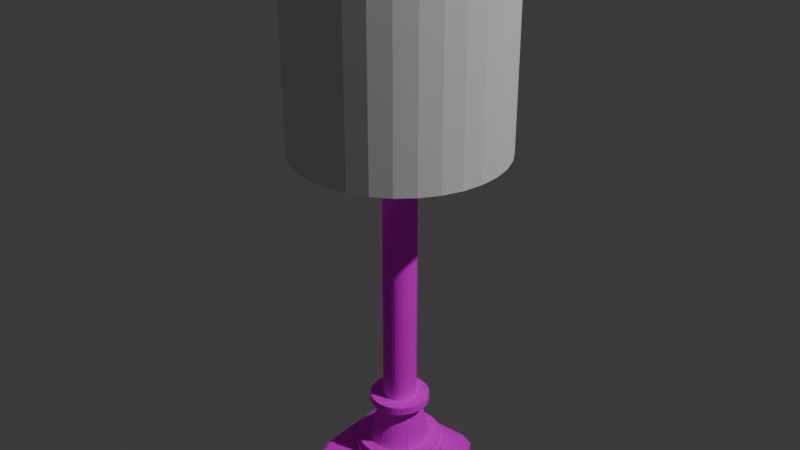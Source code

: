 # Source: Lamp_Nightstand.blend  (saved by Blender 4.0.36; exported with 4.5.12 LTS)
import bpy
from mathutils import Matrix  # noqa: F401  (used for matrix-valued properties, if any)

bpy.ops.wm.read_factory_settings(use_empty=True)
scene = bpy.context.scene
scene.name = 'Scene'

# ---- collections
col_collection = bpy.data.collections.new('Collection'); scene.collection.children.link(col_collection)

# ---- materials (node trees are filled in below, after node groups)
mat_material_001 = bpy.data.materials.new('Material.001')
mat_material_001.alpha_threshold = 0.0
mat_material_001.use_transparent_shadow = False
mat_material_001.diffuse_color = (0.04519, 0.04519, 0.04519, 1.0)
mat_material_001.roughness = 0.5
mat_material_001.line_color = (0.0, 0.0, 0.0, 1.0)

# ---- material node trees
mat_material_001.use_nodes = True; mat_material_001.node_tree.nodes.clear()
_N = mat_material_001.node_tree.nodes; _L = mat_material_001.node_tree.links
n0 = _N.new('ShaderNodeOutputMaterial'); n0.name = 'Material Output'; n0.location = (300, 300)
n1 = _N.new('ShaderNodeBsdfPrincipled'); n1.name = 'Principled BSDF'; n1.location = (10, 300)
n1.inputs[1].default_value = 1.0
n1.inputs[2].default_value = 1.0
n1.inputs[3].default_value = 1.45
n2 = _N.new('ShaderNodeTexImage'); n2.name = 'Image Texture'; n2.location = (-280, 275)
_L.new(n1.outputs[0], n0.inputs[0])
_L.new(n2.outputs[0], n1.inputs[0])
n0.is_active_output = True

# ---- world
world_world = bpy.data.worlds.new('World'); scene.world = world_world
world_world.use_nodes = True; world_world.node_tree.nodes.clear()
_N = world_world.node_tree.nodes; _L = world_world.node_tree.links
n0 = _N.new('ShaderNodeOutputWorld'); n0.name = 'World Output'; n0.location = (300, 300)
n1 = _N.new('ShaderNodeBackground'); n1.name = 'Background'; n1.location = (10, 300)
n1.inputs[0].default_value = (0.05088, 0.05088, 0.05088, 1.0)
_L.new(n1.outputs[0], n0.inputs[0])
n0.is_active_output = True
world_world.color = (0.05088, 0.05088, 0.05088)
world_world.use_sun_shadow = False
world_world.sun_shadow_jitter_overblur = 0.0

# ---- lights
light_light = bpy.data.lights.new('Light', 'POINT')
light_light.transmission_factor = 0.0
light_light.use_soft_falloff = False
light_light.energy = 1000.0
light_light.shadow_soft_size = 0.1
light_light.shadow_maximum_resolution = 0.006
light_light.use_absolute_resolution = True

# ---- meshes
me_cylinder_073 = bpy.data.meshes.new('Cylinder.073')
me_cylinder_073.from_pydata([(0.2269, -0.2827, -0.1688), (0.2269, 0.2827, -0.1688), (0.2554, -0.2827, -0.1213), (0.2554, 0.2827, -0.1213), (0.2742, -0.2827, -0.0691), (0.2742, 0.2827, -0.0691), (0.2824, -0.2827, -0.01429), (0.2824, 0.2827, -0.01429), (0.2797, -0.2827, 0.04108), (0.2797, 0.2827, 0.04108), (0.2664, -0.2827, 0.09486), (0.2664, 0.2827, 0.09486), (0.2427, -0.2827, 0.145), (0.2427, 0.2827, 0.145), (0.2098, -0.2827, 0.1896), (0.2098, 0.2827, 0.1896), (0.1688, -0.2827, 0.2269), (0.1688, 0.2827, 0.2269), (0.1213, -0.2827, 0.2554), (0.1213, 0.2827, 0.2554), (0.06911, -0.2827, 0.2742), (0.06911, 0.2827, 0.2742), (0.01429, -0.2827, 0.2824), (0.01429, 0.2827, 0.2824), (-0.04107, -0.2827, 0.2797), (-0.04107, 0.2827, 0.2797), (-0.09486, -0.2827, 0.2664), (-0.09486, 0.2827, 0.2664), (-0.145, -0.2827, 0.2427), (-0.145, 0.2827, 0.2427), (-0.1896, -0.2827, 0.2098), (-0.1896, 0.2827, 0.2098), (-0.2268, -0.2827, 0.1688), (-0.2268, 0.2827, 0.1688), (-0.2554, -0.2827, 0.1213), (-0.2554, 0.2827, 0.1213), (-0.2742, -0.2827, 0.0691), (-0.2742, 0.2827, 0.0691), (-0.2824, -0.2827, 0.01429), (-0.2824, 0.2827, 0.01429), (-0.2797, -0.2827, -0.04107), (-0.2797, 0.2827, -0.04107), (-0.2663, -0.2827, -0.09486), (-0.2663, 0.2827, -0.09486), (-0.2427, -0.2827, -0.145), (-0.2427, 0.2827, -0.145), (-0.2098, -0.2827, -0.1896), (-0.2098, 0.2827, -0.1896), (-0.1688, -0.2827, -0.2268), (-0.1688, 0.2827, -0.2268), (-0.1213, -0.2827, -0.2554), (-0.1213, 0.2827, -0.2554), (-0.0691, -0.2827, -0.2742), (-0.0691, 0.2827, -0.2742), (-0.01428, -0.2827, -0.2824), (-0.01428, 0.2827, -0.2824), (0.04108, -0.2827, -0.2797), (0.04108, 0.2827, -0.2797), (0.09486, -0.2827, -0.2663), (0.09486, 0.2827, -0.2663), (0.145, -0.2827, -0.2427), (0.145, 0.2827, -0.2427), (0.1896, -0.2827, -0.2098), (0.1896, 0.2827, -0.2098), (0.2108, 0.2827, -0.1568), (0.03817, 0.2827, -0.2599), (-0.1568, 0.2827, -0.2108), (-0.2599, 0.2827, -0.03816), (-0.2108, 0.2827, 0.1568), (-0.03816, 0.2827, 0.2599), (0.1568, 0.2827, 0.2108), (0.2599, 0.2827, 0.03817), (-0.01327, 0.2827, -0.2624), (0.08814, 0.2827, -0.2475), (0.1761, 0.2827, -0.1949), (0.1347, 0.2827, -0.2255), (0.2373, 0.2827, -0.1127), (-0.1127, 0.2827, -0.2373), (-0.1949, 0.2827, -0.1761), (-0.2475, 0.2827, -0.08813), (-0.2624, 0.2827, 0.01328), (-0.2255, 0.2827, -0.1347), (-0.2373, 0.2827, 0.1127), (-0.1761, 0.2827, 0.1949), (-0.08813, 0.2827, 0.2475), (0.01328, 0.2827, 0.2624), (-0.1347, 0.2827, 0.2255), (0.2624, 0.2827, -0.01327), (0.2475, 0.2827, 0.08814), (0.1127, 0.2827, 0.2373), (0.1949, 0.2827, 0.1761), (0.2255, 0.2827, 0.1347), (-0.0642, 0.2827, -0.2547), (0.2547, 0.2827, -0.0642), (-0.2547, 0.2827, 0.0642), (0.06421, 0.2827, 0.2547), (0.2373, -0.2827, -0.1127), (0.2475, -0.2827, 0.08814), (0.1127, -0.2827, 0.2373), (-0.08813, -0.2827, 0.2475), (-0.2373, -0.2827, 0.1127), (-0.2475, -0.2827, -0.08813), (-0.1127, -0.2827, -0.2373), (0.08814, -0.2827, -0.2475), (0.2108, -0.2827, -0.1568), (0.2547, -0.2827, -0.0642), (0.2599, -0.2827, 0.03817), (0.2255, -0.2827, 0.1347), (0.2624, -0.2827, -0.01327), (-0.1347, -0.2827, 0.2255), (-0.03816, -0.2827, 0.2599), (0.06421, -0.2827, 0.2547), (0.01328, -0.2827, 0.2624), (0.1568, -0.2827, 0.2108), (-0.2255, -0.2827, -0.1347), (-0.2599, -0.2827, -0.03816), (-0.2547, -0.2827, 0.0642), (-0.2624, -0.2827, 0.01328), (-0.2108, -0.2827, 0.1568), (-0.1568, -0.2827, -0.2108), (-0.0642, -0.2827, -0.2547), (0.03817, -0.2827, -0.2599), (0.1347, -0.2827, -0.2255), (-0.01327, -0.2827, -0.2624), (0.1761, -0.2827, -0.1949), (0.1949, -0.2827, 0.1761), (-0.1949, -0.2827, -0.1761), (-0.1761, -0.2827, 0.1949)], [], [(0, 1, 3, 2), (2, 3, 5, 4), (4, 5, 7, 6), (6, 7, 9, 8), (8, 9, 11, 10), (10, 11, 13, 12), (12, 13, 15, 14), (14, 15, 17, 16), (16, 17, 19, 18), (18, 19, 21, 20), (20, 21, 23, 22), (22, 23, 25, 24), (24, 25, 27, 26), (26, 27, 29, 28), (28, 29, 31, 30), (30, 31, 33, 32), (32, 33, 35, 34), (34, 35, 37, 36), (36, 37, 39, 38), (38, 39, 41, 40), (40, 41, 43, 42), (42, 43, 45, 44), (44, 45, 47, 46), (46, 47, 49, 48), (48, 49, 51, 50), (50, 51, 53, 52), (52, 53, 55, 54), (54, 55, 57, 56), (56, 57, 59, 58), (58, 59, 61, 60), (64, 1, 63, 61, 59, 57, 55, 53, 51, 49, 66, 77, 92, 72, 65, 73, 75, 74), (66, 49, 47, 45, 43, 41, 39, 37, 35, 33, 31, 29, 27, 25, 23, 21, 19, 17, 15, 13, 11, 9, 7, 5, 3, 1, 64, 76, 93, 87, 71, 88, 91, 90, 70, 89, 95, 85, 69, 84, 86, 83, 68, 82, 94, 80, 67, 79, 81, 78), (60, 61, 63, 62), (62, 63, 1, 0), (18, 20, 22, 24, 26, 28, 30, 127, 109, 99, 110, 112, 111, 98), (127, 30, 32, 34, 36, 38, 40, 42, 44, 46, 48, 50, 52, 54, 56, 58, 60, 62, 0, 2, 4, 6, 8, 10, 12, 14, 16, 18, 98, 113, 125, 107, 97, 106, 108, 105, 96, 104, 124, 122, 103, 121, 123, 120, 102, 119, 126, 114, 101, 115, 117, 116, 100, 118), (96, 76, 64, 104), (105, 93, 76, 96), (108, 87, 93, 105), (106, 71, 87, 108), (88, 71, 106, 97), (91, 88, 97, 107), (90, 91, 107, 125), (70, 90, 125, 113), (89, 70, 113, 98), (95, 89, 98, 111), (85, 95, 111, 112), (69, 85, 112, 110), (84, 69, 110, 99), (86, 84, 99, 109), (83, 86, 109, 127), (68, 83, 127, 118), (82, 68, 118, 100), (94, 82, 100, 116), (80, 94, 116, 117), (67, 80, 117, 115), (101, 79, 67, 115), (114, 81, 79, 101), (126, 78, 81, 114), (119, 66, 78, 126), (102, 77, 66, 119), (120, 92, 77, 102), (123, 72, 92, 120), (121, 65, 72, 123), (103, 73, 65, 121), (122, 75, 73, 103), (124, 74, 75, 122), (104, 64, 74, 124)])
_uv = me_cylinder_073.uv_layers.new(name='UVMap')
_uv.uv.foreach_set('vector', [1.0, 0.5, 1.0, 1.0, 0.9688, 1.0, 0.9688, 0.5, 0.9688, 0.5, 0.9688, 1.0, 0.9375, 1.0, 0.9375, 0.5, 0.9375, 0.5, 0.9375, 1.0, 0.9062, 1.0, 0.9062, 0.5, 0.9062, 0.5, 0.9062, 1.0, 0.875, 1.0, 0.875, 0.5, 0.875, 0.5, 0.875, 1.0, 0.8438, 1.0, 0.8438, 0.5, 0.8438, 0.5, 0.8438, 1.0, 0.8125, 1.0, 0.8125, 0.5, 0.8125, 0.5, 0.8125, 1.0, 0.7812, 1.0, 0.7812, 0.5, 0.7812, 0.5, 0.7812, 1.0, 0.75, 1.0, 0.75, 0.5, 0.75, 0.5, 0.75, 1.0, 0.7188, 1.0, 0.7188, 0.5, 0.7188, 0.5, 0.7188, 1.0, 0.6875, 1.0, 0.6875, 0.5, 0.6875, 0.5, 0.6875, 1.0, 0.6562, 1.0, 0.6562, 0.5, 0.6562, 0.5, 0.6562, 1.0, 0.625, 1.0, 0.625, 0.5, 0.625, 0.5, 0.625, 1.0, 0.5938, 1.0, 0.5938, 0.5, 0.5938, 0.5, 0.5938, 1.0, 0.5625, 1.0, 0.5625, 0.5, 0.5625, 0.5, 0.5625, 1.0, 0.5312, 1.0, 0.5312, 0.5, 0.5312, 0.5, 0.5312, 1.0, 0.5, 1.0, 0.5, 0.5, 0.5, 0.5, 0.5, 1.0, 0.4688, 1.0, 0.4688, 0.5, 0.4688, 0.5, 0.4688, 1.0, 0.4375, 1.0, 0.4375, 0.5, 0.4375, 0.5, 0.4375, 1.0, 0.4062, 1.0, 0.4062, 0.5, 0.4062, 0.5, 0.4062, 1.0, 0.375, 1.0, 0.375, 0.5, 0.375, 0.5, 0.375, 1.0, 0.3438, 1.0, 0.3438, 0.5, 0.3438, 0.5, 0.3438, 1.0, 0.3125, 1.0, 0.3125, 0.5, 0.3125, 0.5, 0.3125, 1.0, 0.2812, 1.0, 0.2812, 0.5, 0.2812, 0.5, 0.2812, 1.0, 0.25, 1.0, 0.25, 0.5, 0.25, 0.5, 0.25, 1.0, 0.2188, 1.0, 0.2188, 0.5, 0.2188, 0.5, 0.2188, 1.0, 0.1875, 1.0, 0.1875, 0.5, 0.1875, 0.5, 0.1875, 1.0, 0.1562, 1.0, 0.1562, 0.5, 0.1562, 0.5, 0.1562, 1.0, 0.125, 1.0, 0.125, 0.5, 0.125, 0.5, 0.125, 1.0, 0.09375, 1.0, 0.09375, 0.5, 0.09375, 0.5, 0.09375, 1.0, 0.0625, 1.0, 0.0625, 0.5, 0.25, 0.473, 0.25, 0.49, 0.2032, 0.4854, 0.1582, 0.4717, 0.1167, 0.4496, 0.08029, 0.4197, 0.05045, 0.3833, 0.02827, 0.3418, 0.01461, 0.2968, 0.01, 0.25, 0.02701, 0.25, 0.0313, 0.2935, 0.04399, 0.3353, 0.06459, 0.3739, 0.09233, 0.4077, 0.1261, 0.4354, 0.1647, 0.456, 0.2065, 0.4687, 0.02701, 0.25, 0.01, 0.25, 0.01461, 0.2032, 0.02827, 0.1582, 0.05045, 0.1167, 0.08029, 0.08029, 0.1167, 0.05045, 0.1582, 0.02827, 0.2032, 0.01461, 0.25, 0.01, 0.2968, 0.01461, 0.3418, 0.02827, 0.3833, 0.05045, 0.4197, 0.08029, 0.4496, 0.1167, 0.4717, 0.1582, 0.4854, 0.2032, 0.49, 0.25, 0.4854, 0.2968, 0.4717, 0.3418, 0.4496, 0.3833, 0.4197, 0.4197, 0.3833, 0.4496, 0.3418, 0.4717, 0.2968, 0.4854, 0.25, 0.49, 0.25, 0.473, 0.2935, 0.4687, 0.3353, 0.456, 0.3739, 0.4354, 0.4077, 0.4077, 0.4354, 0.3739, 0.456, 0.3353, 0.4687, 0.2935, 0.473, 0.25, 0.4687, 0.2065, 0.456, 0.1647, 0.4354, 0.1261, 0.4077, 0.09233, 0.3739, 0.06459, 0.3353, 0.04399, 0.2935, 0.0313, 0.25, 0.02701, 0.2065, 0.0313, 0.1647, 0.04399, 0.1261, 0.06459, 0.09233, 0.09233, 0.06459, 0.1261, 0.04399, 0.1647, 0.0313, 0.2065, 0.0625, 0.5, 0.0625, 1.0, 0.03125, 1.0, 0.03125, 0.5, 0.03125, 0.5, 0.03125, 1.0, 0.0, 1.0, 0.0, 0.5, 0.9854, 0.2032, 0.9717, 0.1582, 0.9496, 0.1167, 0.9197, 0.08029, 0.8833, 0.05045, 0.8418, 0.02827, 0.7968, 0.01461, 0.7935, 0.0313, 0.8353, 0.04399, 0.8739, 0.06459, 0.9077, 0.09233, 0.9354, 0.1261, 0.956, 0.1647, 0.9687, 0.2065, 0.7935, 0.0313, 0.7968, 0.01461, 0.75, 0.01, 0.7032, 0.01461, 0.6582, 0.02827, 0.6167, 0.05045, 0.5803, 0.08029, 0.5504, 0.1167, 0.5283, 0.1582, 0.5146, 0.2032, 0.51, 0.25, 0.5146, 0.2968, 0.5283, 0.3418, 0.5504, 0.3833, 0.5803, 0.4197, 0.6167, 0.4496, 0.6582, 0.4717, 0.7032, 0.4854, 0.75, 0.49, 0.7968, 0.4854, 0.8418, 0.4717, 0.8833, 0.4496, 0.9197, 0.4197, 0.9496, 0.3833, 0.9717, 0.3418, 0.9854, 0.2968, 0.99, 0.25, 0.9854, 0.2032, 0.9687, 0.2065, 0.973, 0.25, 0.9687, 0.2935, 0.956, 0.3353, 0.9354, 0.3739, 0.9077, 0.4077, 0.8739, 0.4354, 0.8353, 0.456, 0.7935, 0.4687, 0.75, 0.473, 0.7065, 0.4687, 0.6647, 0.456, 0.6261, 0.4354, 0.5923, 0.4077, 0.5646, 0.3739, 0.544, 0.3353, 0.5313, 0.2935, 0.527, 0.25, 0.5313, 0.2065, 0.544, 0.1647, 0.5646, 0.1261, 0.5923, 0.09233, 0.6261, 0.06459, 0.6647, 0.04399, 0.7065, 0.0313, 0.75, 0.02701, 0.9688, 0.5886, 0.9688, 0.9114, 1.0, 0.9114, 1.0, 0.5886, 0.9375, 0.5886, 0.9375, 0.9114, 0.9688, 0.9114, 0.9688, 0.5886, 0.9062, 0.5886, 0.9062, 0.9114, 0.9375, 0.9114, 0.9375, 0.5886, 0.875, 0.5886, 0.875, 0.9114, 0.9062, 0.9114, 0.9062, 0.5886, 0.8438, 0.9114, 0.875, 0.9114, 0.875, 0.5886, 0.8438, 0.5886, 0.8125, 0.9114, 0.8438, 0.9114, 0.8438, 0.5886, 0.8125, 0.5886, 0.7812, 0.9114, 0.8125, 0.9114, 0.8125, 0.5886, 0.7812, 0.5886, 0.75, 0.9114, 0.7812, 0.9114, 0.7812, 0.5886, 0.75, 0.5886, 0.7188, 0.9114, 0.75, 0.9114, 0.75, 0.5886, 0.7188, 0.5886, 0.6875, 0.9114, 0.7188, 0.9114, 0.7188, 0.5886, 0.6875, 0.5886, 0.6562, 0.9114, 0.6875, 0.9114, 0.6875, 0.5886, 0.6562, 0.5886, 0.625, 0.9114, 0.6562, 0.9114, 0.6562, 0.5886, 0.625, 0.5886, 0.5938, 0.9114, 0.625, 0.9114, 0.625, 0.5886, 0.5938, 0.5886, 0.5625, 0.9114, 0.5938, 0.9114, 0.5938, 0.5886, 0.5625, 0.5886, 0.5312, 0.9114, 0.5625, 0.9114, 0.5625, 0.5886, 0.5312, 0.5886, 0.5, 0.9114, 0.5312, 0.9114, 0.5312, 0.5886, 0.5, 0.5886, 0.4688, 0.9114, 0.5, 0.9114, 0.5, 0.5886, 0.4688, 0.5886, 0.4375, 0.9114, 0.4688, 0.9114, 0.4688, 0.5886, 0.4375, 0.5886, 0.4062, 0.9114, 0.4375, 0.9114, 0.4375, 0.5886, 0.4062, 0.5886, 0.375, 0.9114, 0.4062, 0.9114, 0.4062, 0.5886, 0.375, 0.5886, 0.3438, 0.5886, 0.3438, 0.9114, 0.375, 0.9114, 0.375, 0.5886, 0.3125, 0.5886, 0.3125, 0.9114, 0.3438, 0.9114, 0.3438, 0.5886, 0.2812, 0.5886, 0.2812, 0.9114, 0.3125, 0.9114, 0.3125, 0.5886, 0.25, 0.5886, 0.25, 0.9114, 0.2812, 0.9114, 0.2812, 0.5886, 0.2188, 0.5886, 0.2188, 0.9114, 0.25, 0.9114, 0.25, 0.5886, 0.1875, 0.5886, 0.1875, 0.9114, 0.2188, 0.9114, 0.2188, 0.5886, 0.1562, 0.5886, 0.1562, 0.9114, 0.1875, 0.9114, 0.1875, 0.5886, 0.125, 0.5886, 0.125, 0.9114, 0.1562, 0.9114, 0.1562, 0.5886, 0.09375, 0.5886, 0.09375, 0.9114, 0.125, 0.9114, 0.125, 0.5886, 0.0625, 0.5886, 0.0625, 0.9114, 0.09375, 0.9114, 0.09375, 0.5886, 0.03125, 0.5886, 0.03125, 0.9114, 0.0625, 0.9114, 0.0625, 0.5886, 0.0, 0.5886, 0.0, 0.9114, 0.03125, 0.9114, 0.03125, 0.5886])
me_cylinder_073.update()
me_plane_157 = bpy.data.meshes.new('Plane.157')
me_plane_157.from_pydata([(-0.2232, 1.133, 0.1563), (0.1941, 1.133, -0.167), (-0.2015, 1.133, 0.1804), (0.2157, 1.133, -0.1429), (-0.1527, 1.133, -0.2375), (0.1846, 1.133, 0.1989), (0.009918, 1.156, -0.02589), (0.03173, 1.156, 0.001193), (-0.1812, 1.133, -0.2116), (0.1561, 1.133, 0.2248), (-0.01505, 1.156, -0.00509), (0.006804, 1.156, 0.02196), (-0.1154, -0.4017, 0.1151), (-0.1154, -0.3886, 0.1695), (-0.1698, -0.3886, 0.1151), (-0.1154, -0.3979, 0.1535), (-0.1468, -0.3962, 0.1465), (-0.1539, -0.3886, 0.1535), (-0.1539, -0.3979, 0.1151), (-0.1154, -0.3348, 0.1695), (-0.1154, -0.3216, 0.1151), (-0.1698, -0.3348, 0.1151), (-0.1154, -0.3255, 0.1535), (-0.1468, -0.3272, 0.1465), (-0.1539, -0.3255, 0.1151), (-0.1539, -0.3348, 0.1535), (-0.1154, -0.4017, -0.1077), (-0.1698, -0.3886, -0.1077), (-0.1154, -0.3886, -0.162), (-0.1539, -0.3979, -0.1077), (-0.1468, -0.3962, -0.139), (-0.1539, -0.3886, -0.1461), (-0.1154, -0.3979, -0.1461), (-0.1154, -0.3216, -0.1077), (-0.1154, -0.3348, -0.162), (-0.1698, -0.3348, -0.1077), (-0.1154, -0.3255, -0.1461), (-0.1468, -0.3272, -0.139), (-0.1539, -0.3348, -0.1461), (-0.1539, -0.3255, -0.1077), (0.1073, -0.4017, 0.1151), (0.1617, -0.3886, 0.1151), (0.1073, -0.3886, 0.1695), (0.1457, -0.3979, 0.1151), (0.1387, -0.3962, 0.1465), (0.1457, -0.3886, 0.1535), (0.1073, -0.3979, 0.1535), (0.1073, -0.3216, 0.1151), (0.1073, -0.3348, 0.1695), (0.1617, -0.3348, 0.1151), (0.1073, -0.3255, 0.1535), (0.1387, -0.3272, 0.1465), (0.1457, -0.3348, 0.1535), (0.1457, -0.3255, 0.1151), (0.1073, -0.4017, -0.1077), (0.1073, -0.3886, -0.162), (0.1617, -0.3886, -0.1077), (0.1073, -0.3979, -0.1461), (0.1387, -0.3962, -0.139), (0.1457, -0.3886, -0.1461), (0.1457, -0.3979, -0.1077), (0.1073, -0.3216, -0.1077), (0.1617, -0.3348, -0.1077), (0.1073, -0.3348, -0.162), (0.1457, -0.3255, -0.1077), (0.1387, -0.3272, -0.139), (0.1457, -0.3348, -0.1461), (0.1073, -0.3255, -0.1461), (0.002469, -0.3154, -0.1236), (0.002469, -0.2953, -0.1201), (0.02615, -0.3154, -0.1212), (0.02547, -0.2953, -0.1178), (0.04893, -0.3154, -0.1143), (0.04759, -0.2953, -0.1111), (0.06992, -0.3154, -0.1031), (0.06797, -0.2953, -0.1002), (0.08832, -0.3154, -0.08801), (0.08584, -0.2953, -0.08554), (0.1034, -0.3154, -0.06961), (0.1005, -0.2953, -0.06767), (0.1146, -0.3154, -0.04862), (0.1114, -0.2953, -0.04728), (0.1215, -0.3154, -0.02585), (0.1181, -0.2953, -0.02517), (0.1239, -0.3154, -0.002164), (0.1204, -0.2953, -0.002164), (0.1215, -0.3154, 0.02152), (0.1181, -0.2953, 0.02084), (0.1146, -0.3154, 0.04429), (0.1114, -0.2953, 0.04296), (0.1034, -0.3154, 0.06528), (0.1005, -0.2953, 0.06334), (0.08832, -0.3154, 0.08368), (0.08584, -0.2953, 0.08121), (0.06992, -0.3154, 0.09878), (0.06798, -0.2953, 0.09587), (0.04893, -0.3154, 0.11), (0.04759, -0.2953, 0.1068), (0.02615, -0.3154, 0.1169), (0.02547, -0.2953, 0.1135), (0.002469, -0.3154, 0.1192), (0.002469, -0.2953, 0.1157), (-0.02122, -0.3154, 0.1169), (-0.02053, -0.2953, 0.1135), (-0.04399, -0.3154, 0.11), (-0.04265, -0.2953, 0.1068), (-0.06498, -0.3154, 0.09878), (-0.06304, -0.2953, 0.09587), (-0.08338, -0.3154, 0.08368), (-0.0809, -0.2953, 0.08121), (-0.09847, -0.3154, 0.06528), (-0.09557, -0.2953, 0.06334), (-0.1097, -0.3154, 0.04429), (-0.1065, -0.2953, 0.04296), (-0.1166, -0.3154, 0.02152), (-0.1132, -0.2953, 0.02084), (-0.1189, -0.3154, -0.002164), (-0.1154, -0.2953, -0.002165), (-0.1166, -0.3154, -0.02585), (-0.1132, -0.2953, -0.02517), (-0.1097, -0.3154, -0.04862), (-0.1065, -0.2953, -0.04728), (-0.09848, -0.3154, -0.06961), (-0.09557, -0.2953, -0.06767), (-0.08338, -0.3154, -0.08801), (-0.0809, -0.2953, -0.08554), (-0.06498, -0.3154, -0.1031), (-0.06304, -0.2953, -0.1002), (-0.04399, -0.3154, -0.1143), (-0.04265, -0.2953, -0.1111), (-0.02122, -0.3154, -0.1212), (-0.02053, -0.2953, -0.1178), (0.02615, -0.2953, -0.1212), (0.002469, -0.2953, -0.1236), (0.04893, -0.2953, -0.1143), (0.06992, -0.2953, -0.1031), (0.08832, -0.2953, -0.08801), (0.1034, -0.2953, -0.06961), (0.1146, -0.2953, -0.04862), (0.1215, -0.2953, -0.02585), (0.1239, -0.2953, -0.002164), (0.1215, -0.2953, 0.02152), (0.1146, -0.2953, 0.04429), (0.1034, -0.2953, 0.06528), (0.08832, -0.2953, 0.08368), (0.06992, -0.2953, 0.09878), (0.04893, -0.2953, 0.11), (0.02615, -0.2953, 0.1169), (0.002469, -0.2953, 0.1192), (-0.02122, -0.2953, 0.1169), (-0.04399, -0.2953, 0.11), (-0.06498, -0.2953, 0.09878), (-0.08338, -0.2953, 0.08368), (-0.09847, -0.2953, 0.06528), (-0.1097, -0.2953, 0.04429), (-0.1166, -0.2953, 0.02152), (-0.1189, -0.2953, -0.002164), (-0.1166, -0.2953, -0.02585), (-0.1097, -0.2953, -0.04862), (-0.09848, -0.2953, -0.06961), (-0.08338, -0.2953, -0.08801), (-0.06498, -0.2953, -0.1031), (-0.04399, -0.2953, -0.1143), (-0.02122, -0.2953, -0.1212), (0.0249, -0.287, -0.115), (0.002469, -0.287, -0.1172), (0.04648, -0.287, -0.1084), (0.06636, -0.287, -0.09778), (0.08379, -0.287, -0.08348), (0.09809, -0.287, -0.06605), (0.1087, -0.287, -0.04617), (0.1153, -0.287, -0.0246), (0.1175, -0.287, -0.002165), (0.1153, -0.287, 0.02027), (0.1087, -0.287, 0.04184), (0.09809, -0.287, 0.06173), (0.08379, -0.287, 0.07915), (0.06636, -0.287, 0.09345), (0.04648, -0.287, 0.1041), (0.02491, -0.287, 0.1106), (0.002469, -0.287, 0.1128), (-0.01997, -0.287, 0.1106), (-0.04154, -0.287, 0.1041), (-0.06142, -0.287, 0.09345), (-0.07885, -0.287, 0.07915), (-0.09315, -0.287, 0.06173), (-0.1038, -0.287, 0.04184), (-0.1103, -0.287, 0.02027), (-0.1125, -0.287, -0.002164), (-0.1103, -0.287, -0.0246), (-0.1038, -0.287, -0.04617), (-0.09315, -0.287, -0.06605), (-0.07885, -0.287, -0.08348), (-0.06142, -0.287, -0.09778), (-0.04154, -0.287, -0.1084), (-0.01997, -0.287, -0.115), (0.02547, -0.287, -0.1178), (0.002469, -0.287, -0.1201), (0.04759, -0.287, -0.1111), (0.06797, -0.287, -0.1002), (0.08584, -0.287, -0.08554), (0.1005, -0.287, -0.06767), (0.1114, -0.287, -0.04728), (0.1181, -0.287, -0.02517), (0.1204, -0.287, -0.002164), (0.1181, -0.287, 0.02084), (0.1114, -0.287, 0.04296), (0.1005, -0.287, 0.06334), (0.08584, -0.287, 0.08121), (0.06798, -0.287, 0.09587), (0.04759, -0.287, 0.1068), (0.02547, -0.287, 0.1135), (0.002469, -0.287, 0.1157), (-0.02053, -0.287, 0.1135), (-0.04265, -0.287, 0.1068), (-0.06304, -0.287, 0.09587), (-0.0809, -0.287, 0.08121), (-0.09557, -0.287, 0.06334), (-0.1065, -0.287, 0.04296), (-0.1132, -0.287, 0.02084), (-0.1154, -0.287, -0.002165), (-0.1132, -0.287, -0.02517), (-0.1065, -0.287, -0.04728), (-0.09557, -0.287, -0.06767), (-0.0809, -0.287, -0.08554), (-0.06304, -0.287, -0.1002), (-0.04265, -0.287, -0.1111), (-0.02053, -0.287, -0.1178), (0.01913, -0.2787, -0.08595), (0.002469, -0.2787, -0.08759), (0.03516, -0.2787, -0.08109), (0.04993, -0.2787, -0.07319), (0.06287, -0.2787, -0.06257), (0.0735, -0.2787, -0.04962), (0.08139, -0.2787, -0.03486), (0.08625, -0.2787, -0.01883), (0.08789, -0.2787, -0.002164), (0.08625, -0.2787, 0.0145), (0.08139, -0.2787, 0.03053), (0.0735, -0.2787, 0.0453), (0.06287, -0.2787, 0.05824), (0.04993, -0.2787, 0.06886), (0.03516, -0.2787, 0.07676), (0.01913, -0.2787, 0.08162), (0.002469, -0.2787, 0.08326), (-0.0142, -0.2787, 0.08162), (-0.03022, -0.2787, 0.07676), (-0.04499, -0.2787, 0.06886), (-0.05794, -0.2787, 0.05824), (-0.06856, -0.2787, 0.0453), (-0.07646, -0.2787, 0.03053), (-0.08132, -0.2787, 0.0145), (-0.08296, -0.2787, -0.002164), (-0.08132, -0.2787, -0.01883), (-0.07645, -0.2787, -0.03486), (-0.06856, -0.2787, -0.04962), (-0.05794, -0.2787, -0.06257), (-0.04499, -0.2787, -0.07319), (-0.03022, -0.2787, -0.08109), (-0.0142, -0.2787, -0.08595), (0.0249, -0.2787, -0.115), (0.002469, -0.2787, -0.1172), (0.04648, -0.2787, -0.1084), (0.06636, -0.2787, -0.09778), (0.08379, -0.2787, -0.08348), (0.09809, -0.2787, -0.06605), (0.1087, -0.2787, -0.04617), (0.1153, -0.2787, -0.0246), (0.1175, -0.2787, -0.002165), (0.1153, -0.2787, 0.02027), (0.1087, -0.2787, 0.04184), (0.09809, -0.2787, 0.06173), (0.08379, -0.2787, 0.07915), (0.06636, -0.2787, 0.09345), (0.04648, -0.2787, 0.1041), (0.02491, -0.2787, 0.1106), (0.002469, -0.2787, 0.1128), (-0.01997, -0.2787, 0.1106), (-0.04154, -0.2787, 0.1041), (-0.06142, -0.2787, 0.09345), (-0.07885, -0.2787, 0.07915), (-0.09315, -0.2787, 0.06173), (-0.1038, -0.2787, 0.04184), (-0.1103, -0.2787, 0.02027), (-0.1125, -0.2787, -0.002164), (-0.1103, -0.2787, -0.0246), (-0.1038, -0.2787, -0.04617), (-0.09315, -0.2787, -0.06605), (-0.07885, -0.2787, -0.08348), (-0.06142, -0.2787, -0.09778), (-0.04154, -0.2787, -0.1084), (-0.01997, -0.2787, -0.115), (0.02404, -0.2787, -0.1106), (0.002469, -0.2787, -0.1127), (0.04478, -0.2787, -0.1043), (0.0639, -0.2787, -0.0941), (0.08066, -0.2787, -0.08035), (0.09441, -0.2787, -0.0636), (0.1046, -0.2787, -0.04448), (0.1109, -0.2787, -0.02374), (0.113, -0.2787, -0.002164), (0.1109, -0.2787, 0.01941), (0.1046, -0.2787, 0.04015), (0.09441, -0.2787, 0.05927), (0.08066, -0.2787, 0.07602), (0.0639, -0.2787, 0.08977), (0.04478, -0.2787, 0.09999), (0.02404, -0.2787, 0.1063), (0.002469, -0.2787, 0.1084), (-0.0191, -0.2787, 0.1063), (-0.03985, -0.2787, 0.09999), (-0.05896, -0.2787, 0.08977), (-0.07572, -0.2787, 0.07602), (-0.08947, -0.2787, 0.05927), (-0.09969, -0.2787, 0.04015), (-0.106, -0.2787, 0.01941), (-0.1081, -0.2787, -0.002164), (-0.106, -0.2787, -0.02374), (-0.09969, -0.2787, -0.04448), (-0.08947, -0.2787, -0.0636), (-0.07572, -0.2787, -0.08035), (-0.05896, -0.2787, -0.0941), (-0.03984, -0.2787, -0.1043), (-0.0191, -0.2787, -0.1106), (0.01297, -0.1612, -0.05496), (0.002466, -0.1612, -0.05599), (0.02307, -0.1612, -0.0519), (0.03237, -0.1612, -0.04692), (0.04053, -0.1612, -0.04023), (0.04722, -0.1612, -0.03207), (0.0522, -0.1612, -0.02276), (0.05526, -0.1612, -0.01267), (0.05629, -0.1612, -0.002165), (0.05526, -0.1612, 0.008336), (0.0522, -0.1612, 0.01843), (0.04722, -0.1612, 0.02774), (0.04053, -0.1612, 0.0359), (0.03237, -0.1612, 0.04259), (0.02307, -0.1612, 0.04756), (0.01297, -0.1612, 0.05063), (0.002466, -0.1612, 0.05166), (-0.008035, -0.1612, 0.05063), (-0.01813, -0.1612, 0.04756), (-0.02744, -0.1612, 0.04259), (-0.0356, -0.1612, 0.0359), (-0.04229, -0.1612, 0.02774), (-0.04726, -0.1612, 0.01843), (-0.05033, -0.1612, 0.008336), (-0.05136, -0.1612, -0.002165), (-0.05033, -0.1612, -0.01267), (-0.04726, -0.1612, -0.02276), (-0.04229, -0.1612, -0.03207), (-0.03559, -0.1612, -0.04023), (-0.02744, -0.1612, -0.04692), (-0.01813, -0.1612, -0.0519), (-0.008035, -0.1612, -0.05496), (0.01829, -0.1612, -0.08172), (0.002467, -0.1612, -0.08328), (0.03351, -0.1612, -0.07711), (0.04753, -0.1612, -0.06961), (0.05982, -0.1612, -0.05952), (0.06991, -0.1612, -0.04723), (0.07741, -0.1612, -0.03321), (0.08203, -0.1612, -0.01799), (0.08358, -0.1612, -0.002166), (0.08203, -0.1612, 0.01366), (0.07741, -0.1612, 0.02888), (0.06991, -0.1612, 0.0429), (0.05983, -0.1612, 0.05519), (0.04753, -0.1612, 0.06528), (0.03351, -0.1612, 0.07278), (0.01829, -0.1612, 0.07739), (0.002467, -0.1612, 0.07895), (-0.01336, -0.1612, 0.07739), (-0.02857, -0.1612, 0.07278), (-0.0426, -0.1612, 0.06528), (-0.05489, -0.1612, 0.05519), (-0.06498, -0.1612, 0.0429), (-0.07247, -0.1612, 0.02888), (-0.07709, -0.1612, 0.01366), (-0.07865, -0.1612, -0.002166), (-0.07709, -0.1612, -0.01799), (-0.07247, -0.1612, -0.03321), (-0.06498, -0.1612, -0.04723), (-0.05489, -0.1612, -0.05952), (-0.0426, -0.1612, -0.06961), (-0.02857, -0.1612, -0.07711), (-0.01336, -0.1612, -0.08172), (0.01137, -0.1405, -0.0469), (0.002468, -0.1405, -0.04778), (0.01992, -0.1405, -0.04431), (0.02781, -0.1405, -0.04009), (0.03472, -0.1405, -0.03442), (0.04039, -0.1405, -0.02751), (0.04461, -0.1405, -0.01962), (0.0472, -0.1405, -0.01106), (0.04808, -0.1405, -0.002166), (0.0472, -0.1405, 0.006733), (0.04461, -0.1405, 0.01529), (0.04039, -0.1405, 0.02318), (0.03472, -0.1405, 0.03009), (0.02781, -0.1405, 0.03576), (0.01992, -0.1405, 0.03998), (0.01137, -0.1405, 0.04257), (0.002467, -0.1405, 0.04345), (-0.006432, -0.1405, 0.04257), (-0.01499, -0.1405, 0.03998), (-0.02287, -0.1405, 0.03576), (-0.02979, -0.1405, 0.03009), (-0.03546, -0.1405, 0.02318), (-0.03967, -0.1405, 0.01529), (-0.04227, -0.1405, 0.006733), (-0.04315, -0.1405, -0.002166), (-0.04227, -0.1405, -0.01106), (-0.03967, -0.1405, -0.01962), (-0.03546, -0.1405, -0.02751), (-0.02979, -0.1405, -0.03442), (-0.02287, -0.1405, -0.04009), (-0.01499, -0.1405, -0.04431), (-0.006431, -0.1405, -0.0469), (0.01829, -0.1405, -0.08172), (0.002467, -0.1405, -0.08328), (0.03351, -0.1405, -0.07711), (0.04753, -0.1405, -0.06961), (0.05982, -0.1405, -0.05952), (0.06991, -0.1405, -0.04723), (0.07741, -0.1405, -0.03321), (0.08203, -0.1405, -0.01799), (0.08358, -0.1405, -0.002166), (0.08203, -0.1405, 0.01366), (0.07741, -0.1405, 0.02888), (0.06991, -0.1405, 0.0429), (0.05983, -0.1405, 0.05519), (0.04753, -0.1405, 0.06528), (0.03351, -0.1405, 0.07278), (0.01829, -0.1405, 0.07739), (0.002467, -0.1405, 0.07895), (-0.01336, -0.1405, 0.07739), (-0.02857, -0.1405, 0.07278), (-0.0426, -0.1405, 0.06528), (-0.05489, -0.1405, 0.05519), (-0.06498, -0.1405, 0.0429), (-0.07247, -0.1405, 0.02888), (-0.07709, -0.1405, 0.01366), (-0.07865, -0.1405, -0.002166), (-0.07709, -0.1405, -0.01799), (-0.07247, -0.1405, -0.03321), (-0.06498, -0.1405, -0.04723), (-0.05489, -0.1405, -0.05952), (-0.0426, -0.1405, -0.06961), (-0.02857, -0.1405, -0.07711), (-0.01336, -0.1405, -0.08172), (0.01136, 0.8587, -0.0469), (0.002466, 0.8587, -0.04778), (0.01992, 0.8587, -0.04431), (0.02781, 0.8587, -0.04009), (0.03472, 0.8587, -0.03442), (0.04039, 0.8587, -0.02751), (0.04461, 0.8587, -0.01962), (0.0472, 0.8587, -0.01106), (0.04808, 0.8587, -0.002166), (0.0472, 0.8587, 0.006733), (0.04461, 0.8587, 0.01529), (0.04039, 0.8587, 0.02318), (0.03472, 0.8587, 0.03009), (0.02781, 0.8587, 0.03576), (0.01992, 0.8587, 0.03998), (0.01136, 0.8587, 0.04257), (0.002465, 0.8587, 0.04345), (-0.006433, 0.8587, 0.04257), (-0.01499, 0.8587, 0.03998), (-0.02288, 0.8587, 0.03576), (-0.02979, 0.8587, 0.03009), (-0.03546, 0.8587, 0.02318), (-0.03968, 0.8587, 0.01529), (-0.04227, 0.8587, 0.006733), (-0.04315, 0.8587, -0.002166), (-0.04227, 0.8587, -0.01106), (-0.03968, 0.8587, -0.01962), (-0.03546, 0.8587, -0.02751), (-0.02979, 0.8587, -0.03442), (-0.02288, 0.8587, -0.04009), (-0.01499, 0.8587, -0.04431), (-0.006433, 0.8587, -0.0469)], [], [(6, 7, 3, 1), (10, 11, 7, 6), (8, 10, 6, 4), (11, 9, 5, 7), (0, 2, 11, 10), (42, 48, 19, 13), (56, 62, 49, 41), (61, 33, 20, 47), (14, 21, 35, 27), (28, 34, 63, 55), (12, 15, 16, 18), (13, 17, 16, 15), (14, 18, 16, 17), (19, 22, 23, 25), (20, 24, 23, 22), (21, 25, 23, 24), (26, 29, 30, 32), (27, 31, 30, 29), (28, 32, 30, 31), (33, 36, 37, 39), (34, 38, 37, 36), (35, 39, 37, 38), (40, 43, 44, 46), (41, 45, 44, 43), (42, 46, 44, 45), (47, 50, 51, 53), (48, 52, 51, 50), (49, 53, 51, 52), (54, 57, 58, 60), (55, 59, 58, 57), (56, 60, 58, 59), (61, 64, 65, 67), (62, 66, 65, 64), (63, 67, 65, 66), (26, 12, 18, 29), (29, 18, 14, 27), (13, 19, 25, 17), (17, 25, 21, 14), (20, 33, 39, 24), (24, 39, 35, 21), (34, 28, 31, 38), (38, 31, 27, 35), (54, 26, 32, 57), (57, 32, 28, 55), (33, 61, 67, 36), (36, 67, 63, 34), (62, 56, 59, 66), (66, 59, 55, 63), (40, 54, 60, 43), (43, 60, 56, 41), (61, 47, 53, 64), (64, 53, 49, 62), (48, 42, 45, 52), (52, 45, 41, 49), (12, 40, 46, 15), (15, 46, 42, 13), (47, 20, 22, 50), (50, 22, 19, 48), (26, 54, 40, 12), (68, 133, 132, 70), (70, 132, 134, 72), (72, 134, 135, 74), (74, 135, 136, 76), (76, 136, 137, 78), (78, 137, 138, 80), (80, 138, 139, 82), (82, 139, 140, 84), (84, 140, 141, 86), (86, 141, 142, 88), (88, 142, 143, 90), (90, 143, 144, 92), (92, 144, 145, 94), (94, 145, 146, 96), (96, 146, 147, 98), (98, 147, 148, 100), (100, 148, 149, 102), (102, 149, 150, 104), (104, 150, 151, 106), (106, 151, 152, 108), (108, 152, 153, 110), (110, 153, 154, 112), (112, 154, 155, 114), (114, 155, 156, 116), (116, 156, 157, 118), (118, 157, 158, 120), (120, 158, 159, 122), (122, 159, 160, 124), (124, 160, 161, 126), (126, 161, 162, 128), (101, 99, 211, 212), (128, 162, 163, 130), (130, 163, 133, 68), (68, 70, 72, 74, 76, 78, 80, 82, 84, 86, 88, 90, 92, 94, 96, 98, 100, 102, 104, 106, 108, 110, 112, 114, 116, 118, 120, 122, 124, 126, 128, 130), (69, 71, 132, 133), (71, 73, 134, 132), (73, 75, 135, 134), (75, 77, 136, 135), (77, 79, 137, 136), (79, 81, 138, 137), (81, 83, 139, 138), (83, 85, 140, 139), (85, 87, 141, 140), (87, 89, 142, 141), (89, 91, 143, 142), (91, 93, 144, 143), (93, 95, 145, 144), (95, 97, 146, 145), (97, 99, 147, 146), (99, 101, 148, 147), (101, 103, 149, 148), (103, 105, 150, 149), (105, 107, 151, 150), (107, 109, 152, 151), (109, 111, 153, 152), (111, 113, 154, 153), (113, 115, 155, 154), (115, 117, 156, 155), (117, 119, 157, 156), (119, 121, 158, 157), (121, 123, 159, 158), (123, 125, 160, 159), (125, 127, 161, 160), (127, 129, 162, 161), (129, 131, 163, 162), (131, 69, 133, 163), (194, 193, 289, 290), (75, 73, 198, 199), (129, 127, 225, 226), (103, 101, 212, 213), (77, 75, 199, 200), (131, 129, 226, 227), (105, 103, 213, 214), (79, 77, 200, 201), (69, 131, 227, 197), (107, 105, 214, 215), (81, 79, 201, 202), (109, 107, 215, 216), (83, 81, 202, 203), (111, 109, 216, 217), (85, 83, 203, 204), (113, 111, 217, 218), (87, 85, 204, 205), (115, 113, 218, 219), (89, 87, 205, 206), (117, 115, 219, 220), (91, 89, 206, 207), (119, 117, 220, 221), (93, 91, 207, 208), (121, 119, 221, 222), (95, 93, 208, 209), (123, 121, 222, 223), (97, 95, 209, 210), (71, 69, 197, 196), (125, 123, 223, 224), (99, 97, 210, 211), (73, 71, 196, 198), (127, 125, 224, 225), (165, 164, 196, 197), (164, 166, 198, 196), (166, 167, 199, 198), (167, 168, 200, 199), (168, 169, 201, 200), (169, 170, 202, 201), (170, 171, 203, 202), (171, 172, 204, 203), (172, 173, 205, 204), (173, 174, 206, 205), (174, 175, 207, 206), (175, 176, 208, 207), (176, 177, 209, 208), (177, 178, 210, 209), (178, 179, 211, 210), (179, 180, 212, 211), (180, 181, 213, 212), (181, 182, 214, 213), (182, 183, 215, 214), (183, 184, 216, 215), (184, 185, 217, 216), (185, 186, 218, 217), (186, 187, 219, 218), (187, 188, 220, 219), (188, 189, 221, 220), (189, 190, 222, 221), (190, 191, 223, 222), (191, 192, 224, 223), (192, 193, 225, 224), (193, 194, 226, 225), (194, 195, 227, 226), (195, 165, 197, 227), (244, 243, 339, 340), (181, 180, 276, 277), (168, 167, 263, 264), (195, 194, 290, 291), (182, 181, 277, 278), (169, 168, 264, 265), (165, 195, 291, 261), (183, 182, 278, 279), (170, 169, 265, 266), (184, 183, 279, 280), (171, 170, 266, 267), (185, 184, 280, 281), (172, 171, 267, 268), (186, 185, 281, 282), (173, 172, 268, 269), (187, 186, 282, 283), (174, 173, 269, 270), (188, 187, 283, 284), (175, 174, 270, 271), (189, 188, 284, 285), (176, 175, 271, 272), (190, 189, 285, 286), (177, 176, 272, 273), (191, 190, 286, 287), (178, 177, 273, 274), (164, 165, 261, 260), (192, 191, 287, 288), (179, 178, 274, 275), (166, 164, 260, 262), (193, 192, 288, 289), (180, 179, 275, 276), (167, 166, 262, 263), (293, 292, 260, 261), (292, 294, 262, 260), (294, 295, 263, 262), (295, 296, 264, 263), (296, 297, 265, 264), (297, 298, 266, 265), (298, 299, 267, 266), (299, 300, 268, 267), (300, 301, 269, 268), (301, 302, 270, 269), (302, 303, 271, 270), (303, 304, 272, 271), (304, 305, 273, 272), (305, 306, 274, 273), (306, 307, 275, 274), (307, 308, 276, 275), (308, 309, 277, 276), (309, 310, 278, 277), (310, 311, 279, 278), (311, 312, 280, 279), (312, 313, 281, 280), (313, 314, 282, 281), (314, 315, 283, 282), (315, 316, 284, 283), (316, 317, 285, 284), (317, 318, 286, 285), (318, 319, 287, 286), (319, 320, 288, 287), (320, 321, 289, 288), (321, 322, 290, 289), (322, 323, 291, 290), (323, 293, 261, 291), (229, 228, 292, 293), (228, 230, 294, 292), (230, 231, 295, 294), (231, 232, 296, 295), (232, 233, 297, 296), (233, 234, 298, 297), (234, 235, 299, 298), (235, 236, 300, 299), (236, 237, 301, 300), (237, 238, 302, 301), (238, 239, 303, 302), (239, 240, 304, 303), (240, 241, 305, 304), (241, 242, 306, 305), (242, 243, 307, 306), (243, 244, 308, 307), (244, 245, 309, 308), (245, 246, 310, 309), (246, 247, 311, 310), (247, 248, 312, 311), (248, 249, 313, 312), (249, 250, 314, 313), (250, 251, 315, 314), (251, 252, 316, 315), (252, 253, 317, 316), (253, 254, 318, 317), (254, 255, 319, 318), (255, 256, 320, 319), (256, 257, 321, 320), (257, 258, 322, 321), (258, 259, 323, 322), (259, 229, 293, 323), (326, 324, 356, 358), (231, 230, 326, 327), (258, 257, 353, 354), (245, 244, 340, 341), (232, 231, 327, 328), (259, 258, 354, 355), (246, 245, 341, 342), (233, 232, 328, 329), (229, 259, 355, 325), (247, 246, 342, 343), (234, 233, 329, 330), (248, 247, 343, 344), (235, 234, 330, 331), (249, 248, 344, 345), (236, 235, 331, 332), (250, 249, 345, 346), (237, 236, 332, 333), (251, 250, 346, 347), (238, 237, 333, 334), (252, 251, 347, 348), (239, 238, 334, 335), (253, 252, 348, 349), (240, 239, 335, 336), (254, 253, 349, 350), (241, 240, 336, 337), (255, 254, 350, 351), (242, 241, 337, 338), (228, 229, 325, 324), (256, 255, 351, 352), (243, 242, 338, 339), (230, 228, 324, 326), (257, 256, 352, 353), (361, 360, 424, 425), (353, 352, 384, 385), (340, 339, 371, 372), (327, 326, 358, 359), (354, 353, 385, 386), (341, 340, 372, 373), (328, 327, 359, 360), (355, 354, 386, 387), (342, 341, 373, 374), (329, 328, 360, 361), (325, 355, 387, 357), (343, 342, 374, 375), (330, 329, 361, 362), (344, 343, 375, 376), (331, 330, 362, 363), (345, 344, 376, 377), (332, 331, 363, 364), (346, 345, 377, 378), (333, 332, 364, 365), (347, 346, 378, 379), (334, 333, 365, 366), (348, 347, 379, 380), (335, 334, 366, 367), (349, 348, 380, 381), (336, 335, 367, 368), (350, 349, 381, 382), (337, 336, 368, 369), (351, 350, 382, 383), (338, 337, 369, 370), (324, 325, 357, 356), (352, 351, 383, 384), (339, 338, 370, 371), (411, 410, 474, 475), (357, 387, 451, 421), (375, 374, 438, 439), (362, 361, 425, 426), (376, 375, 439, 440), (363, 362, 426, 427), (377, 376, 440, 441), (364, 363, 427, 428), (378, 377, 441, 442), (365, 364, 428, 429), (379, 378, 442, 443), (366, 365, 429, 430), (380, 379, 443, 444), (367, 366, 430, 431), (381, 380, 444, 445), (368, 367, 431, 432), (382, 381, 445, 446), (369, 368, 432, 433), (383, 382, 446, 447), (370, 369, 433, 434), (356, 357, 421, 420), (384, 383, 447, 448), (371, 370, 434, 435), (358, 356, 420, 422), (385, 384, 448, 449), (372, 371, 435, 436), (359, 358, 422, 423), (386, 385, 449, 450), (373, 372, 436, 437), (360, 359, 423, 424), (387, 386, 450, 451), (374, 373, 437, 438), (389, 388, 420, 421), (388, 390, 422, 420), (390, 391, 423, 422), (391, 392, 424, 423), (392, 393, 425, 424), (393, 394, 426, 425), (394, 395, 427, 426), (395, 396, 428, 427), (396, 397, 429, 428), (397, 398, 430, 429), (398, 399, 431, 430), (399, 400, 432, 431), (400, 401, 433, 432), (401, 402, 434, 433), (402, 403, 435, 434), (403, 404, 436, 435), (404, 405, 437, 436), (405, 406, 438, 437), (406, 407, 439, 438), (407, 408, 440, 439), (408, 409, 441, 440), (409, 410, 442, 441), (410, 411, 443, 442), (411, 412, 444, 443), (412, 413, 445, 444), (413, 414, 446, 445), (414, 415, 447, 446), (415, 416, 448, 447), (416, 417, 449, 448), (417, 418, 450, 449), (418, 419, 451, 450), (419, 389, 421, 451), (452, 453, 483, 482, 481, 480, 479, 478, 477, 476, 475, 474, 473, 472, 471, 470, 469, 468, 467, 466, 465, 464, 463, 462, 461, 460, 459, 458, 457, 456, 455, 454), (398, 397, 461, 462), (412, 411, 475, 476), (399, 398, 462, 463), (413, 412, 476, 477), (400, 399, 463, 464), (414, 413, 477, 478), (401, 400, 464, 465), (415, 414, 478, 479), (402, 401, 465, 466), (388, 389, 453, 452), (416, 415, 479, 480), (403, 402, 466, 467), (390, 388, 452, 454), (417, 416, 480, 481), (404, 403, 467, 468), (391, 390, 454, 455), (418, 417, 481, 482), (405, 404, 468, 469), (392, 391, 455, 456), (419, 418, 482, 483), (406, 405, 469, 470), (393, 392, 456, 457), (389, 419, 483, 453), (407, 406, 470, 471), (394, 393, 457, 458), (408, 407, 471, 472), (395, 394, 458, 459), (409, 408, 472, 473), (396, 395, 459, 460), (410, 409, 473, 474), (397, 396, 460, 461)])
_uv = me_plane_157.uv_layers.new(name='UVMap')
_uv.uv.foreach_set('vector', [0.4467, 0.579, 0.5806, 0.579, 0.5806, 1.0, 0.4467, 1.0, 0.4467, 0.4182, 0.5806, 0.4182, 0.5806, 0.579, 0.4467, 0.579, 0.0, 0.4182, 0.4467, 0.4182, 0.4467, 0.579, 0.0, 0.579, 0.5806, 0.4182, 1.0, 0.4182, 1.0, 0.579, 0.5806, 0.579, 0.4467, 0.0, 0.5806, 0.0, 0.5806, 0.4182, 0.4467, 0.4182, 0.416, 0.791, 0.584, 0.791, 0.584, 0.959, 0.416, 0.959, 0.416, 0.541, 0.584, 0.541, 0.584, 0.709, 0.416, 0.709, 0.666, 0.541, 0.834, 0.541, 0.834, 0.709, 0.666, 0.709, 0.416, 0.04101, 0.584, 0.04101, 0.584, 0.209, 0.416, 0.209, 0.416, 0.291, 0.584, 0.291, 0.584, 0.459, 0.416, 0.459, 0.166, 0.709, 0.166, 0.75, 0.1423, 0.75, 0.125, 0.709, 0.416, 0.959, 0.416, 1.0, 0.3923, 1.0, 0.375, 0.959, 0.416, 0.04101, 0.375, 0.04101, 0.375, 0.01733, 0.416, 0.0, 0.584, 0.959, 0.625, 0.959, 0.625, 0.9827, 0.584, 1.0, 0.834, 0.709, 0.875, 0.709, 0.875, 0.7327, 0.834, 0.75, 0.584, 0.04101, 0.584, 0.0, 0.6077, 0.0, 0.625, 0.04101, 0.166, 0.541, 0.125, 0.541, 0.125, 0.5173, 0.166, 0.5, 0.416, 0.209, 0.416, 0.25, 0.3923, 0.25, 0.375, 0.209, 0.416, 0.291, 0.375, 0.291, 0.375, 0.2673, 0.416, 0.25, 0.834, 0.541, 0.834, 0.5, 0.8577, 0.5, 0.875, 0.541, 0.584, 0.291, 0.584, 0.25, 0.6077, 0.25, 0.625, 0.291, 0.584, 0.209, 0.625, 0.209, 0.625, 0.2327, 0.584, 0.25, 0.334, 0.709, 0.375, 0.709, 0.3808, 0.75, 0.334, 0.75, 0.416, 0.709, 0.416, 0.75, 0.3808, 0.75, 0.375, 0.709, 0.416, 0.791, 0.375, 0.791, 0.3808, 0.75, 0.416, 0.75, 0.666, 0.709, 0.666, 0.75, 0.625, 0.7442, 0.625, 0.709, 0.584, 0.791, 0.584, 0.75, 0.625, 0.7442, 0.625, 0.791, 0.584, 0.709, 0.625, 0.709, 0.625, 0.7442, 0.584, 0.75, 0.334, 0.541, 0.334, 0.5, 0.375, 0.5058, 0.375, 0.541, 0.416, 0.459, 0.416, 0.5, 0.375, 0.5058, 0.375, 0.459, 0.416, 0.541, 0.375, 0.541, 0.375, 0.5058, 0.416, 0.5, 0.666, 0.541, 0.625, 0.541, 0.6192, 0.5, 0.666, 0.5, 0.584, 0.541, 0.584, 0.5, 0.6192, 0.5, 0.625, 0.541, 0.584, 0.459, 0.625, 0.459, 0.6192, 0.5, 0.584, 0.5, 0.166, 0.541, 0.166, 0.709, 0.125, 0.709, 0.125, 0.541, 0.375, 0.209, 0.375, 0.04101, 0.416, 0.04101, 0.416, 0.209, 0.416, 0.959, 0.584, 0.959, 0.584, 1.0, 0.416, 1.0, 0.416, 0.0, 0.584, 0.0, 0.584, 0.04101, 0.416, 0.04101, 0.834, 0.709, 0.834, 0.541, 0.875, 0.541, 0.875, 0.709, 0.625, 0.04101, 0.625, 0.209, 0.584, 0.209, 0.584, 0.04101, 0.584, 0.291, 0.416, 0.291, 0.416, 0.25, 0.584, 0.25, 0.584, 0.25, 0.416, 0.25, 0.416, 0.209, 0.584, 0.209, 0.334, 0.541, 0.166, 0.541, 0.166, 0.5, 0.334, 0.5, 0.375, 0.459, 0.375, 0.291, 0.416, 0.291, 0.416, 0.459, 0.834, 0.541, 0.666, 0.541, 0.666, 0.5, 0.834, 0.5, 0.625, 0.291, 0.625, 0.459, 0.584, 0.459, 0.584, 0.291, 0.584, 0.541, 0.416, 0.541, 0.416, 0.5, 0.584, 0.5, 0.584, 0.5, 0.416, 0.5, 0.416, 0.459, 0.584, 0.459, 0.334, 0.709, 0.334, 0.541, 0.375, 0.541, 0.375, 0.709, 0.375, 0.709, 0.375, 0.541, 0.416, 0.541, 0.416, 0.709, 0.666, 0.541, 0.666, 0.709, 0.625, 0.709, 0.625, 0.541, 0.625, 0.541, 0.625, 0.709, 0.584, 0.709, 0.584, 0.541, 0.584, 0.791, 0.416, 0.791, 0.416, 0.75, 0.584, 0.75, 0.584, 0.75, 0.416, 0.75, 0.416, 0.709, 0.584, 0.709, 0.166, 0.709, 0.334, 0.709, 0.334, 0.75, 0.166, 0.75, 0.375, 0.959, 0.375, 0.791, 0.416, 0.791, 0.416, 0.959, 0.666, 0.709, 0.834, 0.709, 0.834, 0.75, 0.666, 0.75, 0.625, 0.791, 0.625, 0.959, 0.584, 0.959, 0.584, 0.791, 0.166, 0.541, 0.334, 0.541, 0.334, 0.709, 0.166, 0.709, 1.0, 0.5, 1.0, 1.0, 0.9688, 1.0, 0.9688, 0.5, 0.9688, 0.5, 0.9688, 1.0, 0.9375, 1.0, 0.9375, 0.5, 0.9375, 0.5, 0.9375, 1.0, 0.9062, 1.0, 0.9062, 0.5, 0.9062, 0.5, 0.9062, 1.0, 0.875, 1.0, 0.875, 0.5, 0.875, 0.5, 0.875, 1.0, 0.8438, 1.0, 0.8438, 0.5, 0.8438, 0.5, 0.8438, 1.0, 0.8125, 1.0, 0.8125, 0.5, 0.8125, 0.5, 0.8125, 1.0, 0.7812, 1.0, 0.7812, 0.5, 0.7812, 0.5, 0.7812, 1.0, 0.75, 1.0, 0.75, 0.5, 0.75, 0.5, 0.75, 1.0, 0.7188, 1.0, 0.7188, 0.5, 0.7188, 0.5, 0.7188, 1.0, 0.6875, 1.0, 0.6875, 0.5, 0.6875, 0.5, 0.6875, 1.0, 0.6562, 1.0, 0.6562, 0.5, 0.6562, 0.5, 0.6562, 1.0, 0.625, 1.0, 0.625, 0.5, 0.625, 0.5, 0.625, 1.0, 0.5938, 1.0, 0.5938, 0.5, 0.5938, 0.5, 0.5938, 1.0, 0.5625, 1.0, 0.5625, 0.5, 0.5625, 0.5, 0.5625, 1.0, 0.5312, 1.0, 0.5312, 0.5, 0.5312, 0.5, 0.5312, 1.0, 0.5, 1.0, 0.5, 0.5, 0.5, 0.5, 0.5, 1.0, 0.4688, 1.0, 0.4688, 0.5, 0.4688, 0.5, 0.4688, 1.0, 0.4375, 1.0, 0.4375, 0.5, 0.4375, 0.5, 0.4375, 1.0, 0.4062, 1.0, 0.4062, 0.5, 0.4062, 0.5, 0.4062, 1.0, 0.375, 1.0, 0.375, 0.5, 0.375, 0.5, 0.375, 1.0, 0.3438, 1.0, 0.3438, 0.5, 0.3438, 0.5, 0.3438, 1.0, 0.3125, 1.0, 0.3125, 0.5, 0.3125, 0.5, 0.3125, 1.0, 0.2812, 1.0, 0.2812, 0.5, 0.2812, 0.5, 0.2812, 1.0, 0.25, 1.0, 0.25, 0.5, 0.25, 0.5, 0.25, 1.0, 0.2188, 1.0, 0.2188, 0.5, 0.2188, 0.5, 0.2188, 1.0, 0.1875, 1.0, 0.1875, 0.5, 0.1875, 0.5, 0.1875, 1.0, 0.1562, 1.0, 0.1562, 0.5, 0.1562, 0.5, 0.1562, 1.0, 0.125, 1.0, 0.125, 0.5, 0.125, 0.5, 0.125, 1.0, 0.09375, 1.0, 0.09375, 0.5, 0.09375, 0.5, 0.09375, 1.0, 0.0625, 1.0, 0.0625, 0.5, 0.25, 0.01691, 0.2955, 0.02139, 0.2955, 0.02139, 0.25, 0.01691, 0.0625, 0.5, 0.0625, 1.0, 0.03125, 1.0, 0.03125, 0.5, 0.03125, 0.5, 0.03125, 1.0, 0.0, 1.0, 0.0, 0.5, 0.75, 0.49, 0.7968, 0.4854, 0.8418, 0.4717, 0.8833, 0.4496, 0.9197, 0.4197, 0.9496, 0.3833, 0.9717, 0.3418, 0.9854, 0.2968, 0.99, 0.25, 0.9854, 0.2032, 0.9717, 0.1582, 0.9496, 0.1167, 0.9197, 0.08029, 0.8833, 0.05045, 0.8418, 0.02827, 0.7968, 0.01461, 0.75, 0.01, 0.7032, 0.01461, 0.6582, 0.02827, 0.6167, 0.05045, 0.5803, 0.08029, 0.5504, 0.1167, 0.5283, 0.1582, 0.5146, 0.2032, 0.51, 0.25, 0.5146, 0.2968, 0.5283, 0.3418, 0.5504, 0.3833, 0.5803, 0.4197, 0.6167, 0.4496, 0.6582, 0.4717, 0.7032, 0.4854, 0.25, 0.4831, 0.2955, 0.4786, 0.2968, 0.4854, 0.25, 0.49, 0.2955, 0.4786, 0.3392, 0.4653, 0.3418, 0.4717, 0.2968, 0.4854, 0.3392, 0.4653, 0.3795, 0.4438, 0.3833, 0.4496, 0.3418, 0.4717, 0.3795, 0.4438, 0.4148, 0.4148, 0.4197, 0.4197, 0.3833, 0.4496, 0.4148, 0.4148, 0.4438, 0.3795, 0.4496, 0.3833, 0.4197, 0.4197, 0.4438, 0.3795, 0.4653, 0.3392, 0.4717, 0.3418, 0.4496, 0.3833, 0.4653, 0.3392, 0.4786, 0.2955, 0.4854, 0.2968, 0.4717, 0.3418, 0.4786, 0.2955, 0.4831, 0.25, 0.49, 0.25, 0.4854, 0.2968, 0.4831, 0.25, 0.4786, 0.2045, 0.4854, 0.2032, 0.49, 0.25, 0.4786, 0.2045, 0.4653, 0.1608, 0.4717, 0.1582, 0.4854, 0.2032, 0.4653, 0.1608, 0.4438, 0.1205, 0.4496, 0.1167, 0.4717, 0.1582, 0.4438, 0.1205, 0.4148, 0.08518, 0.4197, 0.08029, 0.4496, 0.1167, 0.4148, 0.08518, 0.3795, 0.0562, 0.3833, 0.05045, 0.4197, 0.08029, 0.3795, 0.0562, 0.3392, 0.03466, 0.3418, 0.02827, 0.3833, 0.05045, 0.3392, 0.03466, 0.2955, 0.02139, 0.2968, 0.01461, 0.3418, 0.02827, 0.2955, 0.02139, 0.25, 0.01691, 0.25, 0.01, 0.2968, 0.01461, 0.25, 0.01691, 0.2045, 0.02139, 0.2032, 0.01461, 0.25, 0.01, 0.2045, 0.02139, 0.1608, 0.03466, 0.1582, 0.02827, 0.2032, 0.01461, 0.1608, 0.03466, 0.1205, 0.0562, 0.1167, 0.05045, 0.1582, 0.02827, 0.1205, 0.0562, 0.08518, 0.08518, 0.08029, 0.08029, 0.1167, 0.05045, 0.08518, 0.08518, 0.0562, 0.1205, 0.05045, 0.1167, 0.08029, 0.08029, 0.0562, 0.1205, 0.03466, 0.1608, 0.02827, 0.1582, 0.05045, 0.1167, 0.03466, 0.1608, 0.02139, 0.2045, 0.01461, 0.2032, 0.02827, 0.1582, 0.02139, 0.2045, 0.01691, 0.25, 0.01, 0.25, 0.01461, 0.2032, 0.01691, 0.25, 0.02139, 0.2955, 0.01461, 0.2968, 0.01, 0.25, 0.02139, 0.2955, 0.03466, 0.3392, 0.02827, 0.3418, 0.01461, 0.2968, 0.03466, 0.3392, 0.0562, 0.3795, 0.05045, 0.3833, 0.02827, 0.3418, 0.0562, 0.3795, 0.08518, 0.4148, 0.08029, 0.4197, 0.05045, 0.3833, 0.08518, 0.4148, 0.1205, 0.4438, 0.1167, 0.4496, 0.08029, 0.4197, 0.1205, 0.4438, 0.1608, 0.4653, 0.1582, 0.4717, 0.1167, 0.4496, 0.1608, 0.4653, 0.2045, 0.4786, 0.2032, 0.4854, 0.1582, 0.4717, 0.2045, 0.4786, 0.25, 0.4831, 0.25, 0.49, 0.2032, 0.4854, 0.163, 0.46, 0.1237, 0.439, 0.1237, 0.439, 0.163, 0.46, 0.3795, 0.4438, 0.3392, 0.4653, 0.3392, 0.4653, 0.3795, 0.4438, 0.1608, 0.4653, 0.1205, 0.4438, 0.1205, 0.4438, 0.1608, 0.4653, 0.2045, 0.02139, 0.25, 0.01691, 0.25, 0.01691, 0.2045, 0.02139, 0.4148, 0.4148, 0.3795, 0.4438, 0.3795, 0.4438, 0.4148, 0.4148, 0.2045, 0.4786, 0.1608, 0.4653, 0.1608, 0.4653, 0.2045, 0.4786, 0.1608, 0.03466, 0.2045, 0.02139, 0.2045, 0.02139, 0.1608, 0.03466, 0.4438, 0.3795, 0.4148, 0.4148, 0.4148, 0.4148, 0.4438, 0.3795, 0.25, 0.4831, 0.2045, 0.4786, 0.2045, 0.4786, 0.25, 0.4831, 0.1205, 0.0562, 0.1608, 0.03466, 0.1608, 0.03466, 0.1205, 0.0562, 0.4653, 0.3392, 0.4438, 0.3795, 0.4438, 0.3795, 0.4653, 0.3392, 0.08518, 0.08518, 0.1205, 0.0562, 0.1205, 0.0562, 0.08518, 0.08518, 0.4786, 0.2955, 0.4653, 0.3392, 0.4653, 0.3392, 0.4786, 0.2955, 0.0562, 0.1205, 0.08518, 0.08518, 0.08518, 0.08518, 0.0562, 0.1205, 0.4831, 0.25, 0.4786, 0.2955, 0.4786, 0.2955, 0.4831, 0.25, 0.03466, 0.1608, 0.0562, 0.1205, 0.0562, 0.1205, 0.03466, 0.1608, 0.4786, 0.2045, 0.4831, 0.25, 0.4831, 0.25, 0.4786, 0.2045, 0.02139, 0.2045, 0.03466, 0.1608, 0.03466, 0.1608, 0.02139, 0.2045, 0.4653, 0.1608, 0.4786, 0.2045, 0.4786, 0.2045, 0.4653, 0.1608, 0.01691, 0.25, 0.02139, 0.2045, 0.02139, 0.2045, 0.01691, 0.25, 0.4438, 0.1205, 0.4653, 0.1608, 0.4653, 0.1608, 0.4438, 0.1205, 0.02139, 0.2955, 0.01691, 0.25, 0.01691, 0.25, 0.02139, 0.2955, 0.4148, 0.08518, 0.4438, 0.1205, 0.4438, 0.1205, 0.4148, 0.08518, 0.03466, 0.3392, 0.02139, 0.2955, 0.02139, 0.2955, 0.03466, 0.3392, 0.3795, 0.0562, 0.4148, 0.08518, 0.4148, 0.08518, 0.3795, 0.0562, 0.0562, 0.3795, 0.03466, 0.3392, 0.03466, 0.3392, 0.0562, 0.3795, 0.3392, 0.03466, 0.3795, 0.0562, 0.3795, 0.0562, 0.3392, 0.03466, 0.2955, 0.4786, 0.25, 0.4831, 0.25, 0.4831, 0.2955, 0.4786, 0.08518, 0.4148, 0.0562, 0.3795, 0.0562, 0.3795, 0.08518, 0.4148, 0.2955, 0.02139, 0.3392, 0.03466, 0.3392, 0.03466, 0.2955, 0.02139, 0.3392, 0.4653, 0.2955, 0.4786, 0.2955, 0.4786, 0.3392, 0.4653, 0.1205, 0.4438, 0.08518, 0.4148, 0.08518, 0.4148, 0.1205, 0.4438, 0.25, 0.4773, 0.2944, 0.473, 0.2955, 0.4786, 0.25, 0.4831, 0.2944, 0.473, 0.337, 0.46, 0.3392, 0.4653, 0.2955, 0.4786, 0.337, 0.46, 0.3763, 0.439, 0.3795, 0.4438, 0.3392, 0.4653, 0.3763, 0.439, 0.4108, 0.4108, 0.4148, 0.4148, 0.3795, 0.4438, 0.4108, 0.4108, 0.439, 0.3763, 0.4438, 0.3795, 0.4148, 0.4148, 0.439, 0.3763, 0.46, 0.337, 0.4653, 0.3392, 0.4438, 0.3795, 0.46, 0.337, 0.473, 0.2944, 0.4786, 0.2955, 0.4653, 0.3392, 0.473, 0.2944, 0.4773, 0.25, 0.4831, 0.25, 0.4786, 0.2955, 0.4773, 0.25, 0.473, 0.2056, 0.4786, 0.2045, 0.4831, 0.25, 0.473, 0.2056, 0.46, 0.163, 0.4653, 0.1608, 0.4786, 0.2045, 0.46, 0.163, 0.439, 0.1237, 0.4438, 0.1205, 0.4653, 0.1608, 0.439, 0.1237, 0.4108, 0.08925, 0.4148, 0.08518, 0.4438, 0.1205, 0.4108, 0.08925, 0.3763, 0.06097, 0.3795, 0.0562, 0.4148, 0.08518, 0.3763, 0.06097, 0.337, 0.03997, 0.3392, 0.03466, 0.3795, 0.0562, 0.337, 0.03997, 0.2944, 0.02703, 0.2955, 0.02139, 0.3392, 0.03466, 0.2944, 0.02703, 0.25, 0.02266, 0.25, 0.01691, 0.2955, 0.02139, 0.25, 0.02266, 0.2056, 0.02703, 0.2045, 0.02139, 0.25, 0.01691, 0.2056, 0.02703, 0.163, 0.03997, 0.1608, 0.03466, 0.2045, 0.02139, 0.163, 0.03997, 0.1237, 0.06097, 0.1205, 0.0562, 0.1608, 0.03466, 0.1237, 0.06097, 0.08925, 0.08925, 0.08518, 0.08518, 0.1205, 0.0562, 0.08925, 0.08925, 0.06097, 0.1237, 0.0562, 0.1205, 0.08518, 0.08518, 0.06097, 0.1237, 0.03997, 0.163, 0.03466, 0.1608, 0.0562, 0.1205, 0.03997, 0.163, 0.02703, 0.2056, 0.02139, 0.2045, 0.03466, 0.1608, 0.02703, 0.2056, 0.02266, 0.25, 0.01691, 0.25, 0.02139, 0.2045, 0.02266, 0.25, 0.02703, 0.2944, 0.02139, 0.2955, 0.01691, 0.25, 0.02703, 0.2944, 0.03997, 0.337, 0.03466, 0.3392, 0.02139, 0.2955, 0.03997, 0.337, 0.06097, 0.3763, 0.0562, 0.3795, 0.03466, 0.3392, 0.06097, 0.3763, 0.08925, 0.4108, 0.08518, 0.4148, 0.0562, 0.3795, 0.08925, 0.4108, 0.1237, 0.439, 0.1205, 0.4438, 0.08518, 0.4148, 0.1237, 0.439, 0.163, 0.46, 0.1608, 0.4653, 0.1205, 0.4438, 0.163, 0.46, 0.2056, 0.473, 0.2045, 0.4786, 0.1608, 0.4653, 0.2056, 0.473, 0.25, 0.4773, 0.25, 0.4831, 0.2045, 0.4786, 0.25, 0.08112, 0.2829, 0.08437, 0.2829, 0.08437, 0.25, 0.08112, 0.2056, 0.02703, 0.25, 0.02266, 0.25, 0.02266, 0.2056, 0.02703, 0.4108, 0.4108, 0.3763, 0.439, 0.3763, 0.439, 0.4108, 0.4108, 0.2056, 0.473, 0.163, 0.46, 0.163, 0.46, 0.2056, 0.473, 0.163, 0.03997, 0.2056, 0.02703, 0.2056, 0.02703, 0.163, 0.03997, 0.439, 0.3763, 0.4108, 0.4108, 0.4108, 0.4108, 0.439, 0.3763, 0.25, 0.4773, 0.2056, 0.473, 0.2056, 0.473, 0.25, 0.4773, 0.1237, 0.06097, 0.163, 0.03997, 0.163, 0.03997, 0.1237, 0.06097, 0.46, 0.337, 0.439, 0.3763, 0.439, 0.3763, 0.46, 0.337, 0.08925, 0.08925, 0.1237, 0.06097, 0.1237, 0.06097, 0.08925, 0.08925, 0.473, 0.2944, 0.46, 0.337, 0.46, 0.337, 0.473, 0.2944, 0.06097, 0.1237, 0.08925, 0.08925, 0.08925, 0.08925, 0.06097, 0.1237, 0.4773, 0.25, 0.473, 0.2944, 0.473, 0.2944, 0.4773, 0.25, 0.03997, 0.163, 0.06097, 0.1237, 0.06097, 0.1237, 0.03997, 0.163, 0.473, 0.2056, 0.4773, 0.25, 0.4773, 0.25, 0.473, 0.2056, 0.02703, 0.2056, 0.03997, 0.163, 0.03997, 0.163, 0.02703, 0.2056, 0.46, 0.163, 0.473, 0.2056, 0.473, 0.2056, 0.46, 0.163, 0.02266, 0.25, 0.02703, 0.2056, 0.02703, 0.2056, 0.02266, 0.25, 0.439, 0.1237, 0.46, 0.163, 0.46, 0.163, 0.439, 0.1237, 0.02703, 0.2944, 0.02266, 0.25, 0.02266, 0.25, 0.02703, 0.2944, 0.4108, 0.08925, 0.439, 0.1237, 0.439, 0.1237, 0.4108, 0.08925, 0.03997, 0.337, 0.02703, 0.2944, 0.02703, 0.2944, 0.03997, 0.337, 0.3763, 0.06097, 0.4108, 0.08925, 0.4108, 0.08925, 0.3763, 0.06097, 0.06097, 0.3763, 0.03997, 0.337, 0.03997, 0.337, 0.06097, 0.3763, 0.337, 0.03997, 0.3763, 0.06097, 0.3763, 0.06097, 0.337, 0.03997, 0.2944, 0.473, 0.25, 0.4773, 0.25, 0.4773, 0.2944, 0.473, 0.08925, 0.4108, 0.06097, 0.3763, 0.06097, 0.3763, 0.08925, 0.4108, 0.2944, 0.02703, 0.337, 0.03997, 0.337, 0.03997, 0.2944, 0.02703, 0.337, 0.46, 0.2944, 0.473, 0.2944, 0.473, 0.337, 0.46, 0.1237, 0.439, 0.08925, 0.4108, 0.08925, 0.4108, 0.1237, 0.439, 0.25, 0.02266, 0.2944, 0.02703, 0.2944, 0.02703, 0.25, 0.02266, 0.3763, 0.439, 0.337, 0.46, 0.337, 0.46, 0.3763, 0.439, 0.25, 0.4686, 0.2926, 0.4644, 0.2944, 0.473, 0.25, 0.4773, 0.2926, 0.4644, 0.3336, 0.4519, 0.337, 0.46, 0.2944, 0.473, 0.3336, 0.4519, 0.3714, 0.4317, 0.3763, 0.439, 0.337, 0.46, 0.3714, 0.4317, 0.4046, 0.4046, 0.4108, 0.4108, 0.3763, 0.439, 0.4046, 0.4046, 0.4317, 0.3714, 0.439, 0.3763, 0.4108, 0.4108, 0.4317, 0.3714, 0.4519, 0.3336, 0.46, 0.337, 0.439, 0.3763, 0.4519, 0.3336, 0.4644, 0.2926, 0.473, 0.2944, 0.46, 0.337, 0.4644, 0.2926, 0.4686, 0.25, 0.4773, 0.25, 0.473, 0.2944, 0.4686, 0.25, 0.4644, 0.2074, 0.473, 0.2056, 0.4773, 0.25, 0.4644, 0.2074, 0.4519, 0.1664, 0.46, 0.163, 0.473, 0.2056, 0.4519, 0.1664, 0.4317, 0.1286, 0.439, 0.1237, 0.46, 0.163, 0.4317, 0.1286, 0.4046, 0.09544, 0.4108, 0.08925, 0.439, 0.1237, 0.4046, 0.09544, 0.3714, 0.06825, 0.3763, 0.06097, 0.4108, 0.08925, 0.3714, 0.06825, 0.3336, 0.04805, 0.337, 0.03997, 0.3763, 0.06097, 0.3336, 0.04805, 0.2926, 0.03561, 0.2944, 0.02703, 0.337, 0.03997, 0.2926, 0.03561, 0.25, 0.03141, 0.25, 0.02266, 0.2944, 0.02703, 0.25, 0.03141, 0.2074, 0.03561, 0.2056, 0.02703, 0.25, 0.02266, 0.2074, 0.03561, 0.1664, 0.04805, 0.163, 0.03997, 0.2056, 0.02703, 0.1664, 0.04805, 0.1286, 0.06825, 0.1237, 0.06097, 0.163, 0.03997, 0.1286, 0.06825, 0.09544, 0.09544, 0.08925, 0.08925, 0.1237, 0.06097, 0.09544, 0.09544, 0.06825, 0.1286, 0.06097, 0.1237, 0.08925, 0.08925, 0.06825, 0.1286, 0.04805, 0.1664, 0.03997, 0.163, 0.06097, 0.1237, 0.04805, 0.1664, 0.03561, 0.2074, 0.02703, 0.2056, 0.03997, 0.163, 0.03561, 0.2074, 0.03141, 0.25, 0.02266, 0.25, 0.02703, 0.2056, 0.03141, 0.25, 0.03561, 0.2926, 0.02703, 0.2944, 0.02266, 0.25, 0.03561, 0.2926, 0.04805, 0.3336, 0.03997, 0.337, 0.02703, 0.2944, 0.04805, 0.3336, 0.06825, 0.3714, 0.06097, 0.3763, 0.03997, 0.337, 0.06825, 0.3714, 0.09544, 0.4046, 0.08925, 0.4108, 0.06097, 0.3763, 0.09544, 0.4046, 0.1286, 0.4317, 0.1237, 0.439, 0.08925, 0.4108, 0.1286, 0.4317, 0.1664, 0.4519, 0.163, 0.46, 0.1237, 0.439, 0.1664, 0.4519, 0.2074, 0.4644, 0.2056, 0.473, 0.163, 0.46, 0.2074, 0.4644, 0.25, 0.4686, 0.25, 0.4773, 0.2056, 0.473, 0.25, 0.4189, 0.2829, 0.4156, 0.2926, 0.4644, 0.25, 0.4686, 0.2829, 0.4156, 0.3146, 0.406, 0.3336, 0.4519, 0.2926, 0.4644, 0.3146, 0.406, 0.3438, 0.3904, 0.3714, 0.4317, 0.3336, 0.4519, 0.3438, 0.3904, 0.3694, 0.3694, 0.4046, 0.4046, 0.3714, 0.4317, 0.3694, 0.3694, 0.3904, 0.3438, 0.4317, 0.3714, 0.4046, 0.4046, 0.3904, 0.3438, 0.406, 0.3146, 0.4519, 0.3336, 0.4317, 0.3714, 0.406, 0.3146, 0.4156, 0.2829, 0.4644, 0.2926, 0.4519, 0.3336, 0.4156, 0.2829, 0.4189, 0.25, 0.4686, 0.25, 0.4644, 0.2926, 0.4189, 0.25, 0.4156, 0.2171, 0.4644, 0.2074, 0.4686, 0.25, 0.4156, 0.2171, 0.406, 0.1854, 0.4519, 0.1664, 0.4644, 0.2074, 0.406, 0.1854, 0.3904, 0.1562, 0.4317, 0.1286, 0.4519, 0.1664, 0.3904, 0.1562, 0.3694, 0.1306, 0.4046, 0.09544, 0.4317, 0.1286, 0.3694, 0.1306, 0.3438, 0.1096, 0.3714, 0.06825, 0.4046, 0.09544, 0.3438, 0.1096, 0.3146, 0.09398, 0.3336, 0.04805, 0.3714, 0.06825, 0.3146, 0.09398, 0.2829, 0.08437, 0.2926, 0.03561, 0.3336, 0.04805, 0.2829, 0.08437, 0.25, 0.08112, 0.25, 0.03141, 0.2926, 0.03561, 0.25, 0.08112, 0.2171, 0.08437, 0.2074, 0.03561, 0.25, 0.03141, 0.2171, 0.08437, 0.1854, 0.09398, 0.1664, 0.04805, 0.2074, 0.03561, 0.1854, 0.09398, 0.1562, 0.1096, 0.1286, 0.06825, 0.1664, 0.04805, 0.1562, 0.1096, 0.1306, 0.1306, 0.09544, 0.09544, 0.1286, 0.06825, 0.1306, 0.1306, 0.1096, 0.1562, 0.06825, 0.1286, 0.09544, 0.09544, 0.1096, 0.1562, 0.09398, 0.1854, 0.04805, 0.1664, 0.06825, 0.1286, 0.09398, 0.1854, 0.08437, 0.2171, 0.03561, 0.2074, 0.04805, 0.1664, 0.08437, 0.2171, 0.08112, 0.25, 0.03141, 0.25, 0.03561, 0.2074, 0.08112, 0.25, 0.08437, 0.2829, 0.03561, 0.2926, 0.03141, 0.25, 0.08437, 0.2829, 0.09398, 0.3146, 0.04805, 0.3336, 0.03561, 0.2926, 0.09398, 0.3146, 0.1096, 0.3438, 0.06825, 0.3714, 0.04805, 0.3336, 0.1096, 0.3438, 0.1306, 0.3694, 0.09544, 0.4046, 0.06825, 0.3714, 0.1306, 0.3694, 0.1562, 0.3904, 0.1286, 0.4317, 0.09544, 0.4046, 0.1562, 0.3904, 0.1854, 0.406, 0.1664, 0.4519, 0.1286, 0.4317, 0.1854, 0.406, 0.2171, 0.4156, 0.2074, 0.4644, 0.1664, 0.4519, 0.2171, 0.4156, 0.25, 0.4189, 0.25, 0.4686, 0.2074, 0.4644, 0.3146, 0.406, 0.2829, 0.4156, 0.2829, 0.4156, 0.3146, 0.406, 0.3438, 0.3904, 0.3146, 0.406, 0.3146, 0.406, 0.3438, 0.3904, 0.1854, 0.406, 0.1562, 0.3904, 0.1562, 0.3904, 0.1854, 0.406, 0.2171, 0.08437, 0.25, 0.08112, 0.25, 0.08112, 0.2171, 0.08437, 0.3694, 0.3694, 0.3438, 0.3904, 0.3438, 0.3904, 0.3694, 0.3694, 0.2171, 0.4156, 0.1854, 0.406, 0.1854, 0.406, 0.2171, 0.4156, 0.1854, 0.09398, 0.2171, 0.08437, 0.2171, 0.08437, 0.1854, 0.09398, 0.3904, 0.3438, 0.3694, 0.3694, 0.3694, 0.3694, 0.3904, 0.3438, 0.25, 0.4189, 0.2171, 0.4156, 0.2171, 0.4156, 0.25, 0.4189, 0.1562, 0.1096, 0.1854, 0.09398, 0.1854, 0.09398, 0.1562, 0.1096, 0.406, 0.3146, 0.3904, 0.3438, 0.3904, 0.3438, 0.406, 0.3146, 0.1306, 0.1306, 0.1562, 0.1096, 0.1562, 0.1096, 0.1306, 0.1306, 0.4156, 0.2829, 0.406, 0.3146, 0.406, 0.3146, 0.4156, 0.2829, 0.1096, 0.1562, 0.1306, 0.1306, 0.1306, 0.1306, 0.1096, 0.1562, 0.4189, 0.25, 0.4156, 0.2829, 0.4156, 0.2829, 0.4189, 0.25, 0.09398, 0.1854, 0.1096, 0.1562, 0.1096, 0.1562, 0.09398, 0.1854, 0.4156, 0.2171, 0.4189, 0.25, 0.4189, 0.25, 0.4156, 0.2171, 0.08437, 0.2171, 0.09398, 0.1854, 0.09398, 0.1854, 0.08437, 0.2171, 0.406, 0.1854, 0.4156, 0.2171, 0.4156, 0.2171, 0.406, 0.1854, 0.08112, 0.25, 0.08437, 0.2171, 0.08437, 0.2171, 0.08112, 0.25, 0.3904, 0.1562, 0.406, 0.1854, 0.406, 0.1854, 0.3904, 0.1562, 0.08437, 0.2829, 0.08112, 0.25, 0.08112, 0.25, 0.08437, 0.2829, 0.3694, 0.1306, 0.3904, 0.1562, 0.3904, 0.1562, 0.3694, 0.1306, 0.09398, 0.3146, 0.08437, 0.2829, 0.08437, 0.2829, 0.09398, 0.3146, 0.3438, 0.1096, 0.3694, 0.1306, 0.3694, 0.1306, 0.3438, 0.1096, 0.1096, 0.3438, 0.09398, 0.3146, 0.09398, 0.3146, 0.1096, 0.3438, 0.3146, 0.09398, 0.3438, 0.1096, 0.3438, 0.1096, 0.3146, 0.09398, 0.2829, 0.4156, 0.25, 0.4189, 0.25, 0.4189, 0.2829, 0.4156, 0.1306, 0.3694, 0.1096, 0.3438, 0.1096, 0.3438, 0.1306, 0.3694, 0.2829, 0.08437, 0.3146, 0.09398, 0.3146, 0.09398, 0.2829, 0.08437, 0.3146, 0.406, 0.2829, 0.4156, 0.2829, 0.4156, 0.3146, 0.406, 0.1562, 0.3904, 0.1306, 0.3694, 0.1306, 0.3694, 0.1562, 0.3904, 0.3904, 0.3438, 0.3694, 0.3694, 0.3694, 0.3694, 0.3904, 0.3438, 0.1562, 0.3904, 0.1306, 0.3694, 0.1306, 0.3694, 0.1562, 0.3904, 0.25, 0.08112, 0.2829, 0.08437, 0.2829, 0.08437, 0.25, 0.08112, 0.3438, 0.3904, 0.3146, 0.406, 0.3146, 0.406, 0.3438, 0.3904, 0.1854, 0.406, 0.1562, 0.3904, 0.1562, 0.3904, 0.1854, 0.406, 0.2171, 0.08437, 0.25, 0.08112, 0.25, 0.08112, 0.2171, 0.08437, 0.3694, 0.3694, 0.3438, 0.3904, 0.3438, 0.3904, 0.3694, 0.3694, 0.2171, 0.4156, 0.1854, 0.406, 0.1854, 0.406, 0.2171, 0.4156, 0.1854, 0.09398, 0.2171, 0.08437, 0.2171, 0.08437, 0.1854, 0.09398, 0.3904, 0.3438, 0.3694, 0.3694, 0.3694, 0.3694, 0.3904, 0.3438, 0.25, 0.4189, 0.2171, 0.4156, 0.2171, 0.4156, 0.25, 0.4189, 0.1562, 0.1096, 0.1854, 0.09398, 0.1854, 0.09398, 0.1562, 0.1096, 0.406, 0.3146, 0.3904, 0.3438, 0.3904, 0.3438, 0.406, 0.3146, 0.1306, 0.1306, 0.1562, 0.1096, 0.1562, 0.1096, 0.1306, 0.1306, 0.4156, 0.2829, 0.406, 0.3146, 0.406, 0.3146, 0.4156, 0.2829, 0.1096, 0.1562, 0.1306, 0.1306, 0.1306, 0.1306, 0.1096, 0.1562, 0.4189, 0.25, 0.4156, 0.2829, 0.4156, 0.2829, 0.4189, 0.25, 0.09398, 0.1854, 0.1096, 0.1562, 0.1096, 0.1562, 0.09398, 0.1854, 0.4156, 0.2171, 0.4189, 0.25, 0.4189, 0.25, 0.4156, 0.2171, 0.08437, 0.2171, 0.09398, 0.1854, 0.09398, 0.1854, 0.08437, 0.2171, 0.406, 0.1854, 0.4156, 0.2171, 0.4156, 0.2171, 0.406, 0.1854, 0.08112, 0.25, 0.08437, 0.2171, 0.08437, 0.2171, 0.08112, 0.25, 0.3904, 0.1562, 0.406, 0.1854, 0.406, 0.1854, 0.3904, 0.1562, 0.08437, 0.2829, 0.08112, 0.25, 0.08112, 0.25, 0.08437, 0.2829, 0.3694, 0.1306, 0.3904, 0.1562, 0.3904, 0.1562, 0.3694, 0.1306, 0.09398, 0.3146, 0.08437, 0.2829, 0.08437, 0.2829, 0.09398, 0.3146, 0.3438, 0.1096, 0.3694, 0.1306, 0.3694, 0.1306, 0.3438, 0.1096, 0.1096, 0.3438, 0.09398, 0.3146, 0.09398, 0.3146, 0.1096, 0.3438, 0.3146, 0.09398, 0.3438, 0.1096, 0.3438, 0.1096, 0.3146, 0.09398, 0.2829, 0.4156, 0.25, 0.4189, 0.25, 0.4189, 0.2829, 0.4156, 0.1306, 0.3694, 0.1096, 0.3438, 0.1096, 0.3438, 0.1306, 0.3694, 0.2829, 0.08437, 0.3146, 0.09398, 0.3146, 0.09398, 0.2829, 0.08437, 0.1569, 0.2315, 0.1623, 0.2137, 0.1623, 0.2137, 0.1569, 0.2315, 0.25, 0.4189, 0.2171, 0.4156, 0.2171, 0.4156, 0.25, 0.4189, 0.1562, 0.1096, 0.1854, 0.09398, 0.1854, 0.09398, 0.1562, 0.1096, 0.406, 0.3146, 0.3904, 0.3438, 0.3904, 0.3438, 0.406, 0.3146, 0.1306, 0.1306, 0.1562, 0.1096, 0.1562, 0.1096, 0.1306, 0.1306, 0.4156, 0.2829, 0.406, 0.3146, 0.406, 0.3146, 0.4156, 0.2829, 0.1096, 0.1562, 0.1306, 0.1306, 0.1306, 0.1306, 0.1096, 0.1562, 0.4189, 0.25, 0.4156, 0.2829, 0.4156, 0.2829, 0.4189, 0.25, 0.09398, 0.1854, 0.1096, 0.1562, 0.1096, 0.1562, 0.09398, 0.1854, 0.4156, 0.2171, 0.4189, 0.25, 0.4189, 0.25, 0.4156, 0.2171, 0.08437, 0.2171, 0.09398, 0.1854, 0.09398, 0.1854, 0.08437, 0.2171, 0.406, 0.1854, 0.4156, 0.2171, 0.4156, 0.2171, 0.406, 0.1854, 0.08112, 0.25, 0.08437, 0.2171, 0.08437, 0.2171, 0.08112, 0.25, 0.3904, 0.1562, 0.406, 0.1854, 0.406, 0.1854, 0.3904, 0.1562, 0.08437, 0.2829, 0.08112, 0.25, 0.08112, 0.25, 0.08437, 0.2829, 0.3694, 0.1306, 0.3904, 0.1562, 0.3904, 0.1562, 0.3694, 0.1306, 0.09398, 0.3146, 0.08437, 0.2829, 0.08437, 0.2829, 0.09398, 0.3146, 0.3438, 0.1096, 0.3694, 0.1306, 0.3694, 0.1306, 0.3438, 0.1096, 0.1096, 0.3438, 0.09398, 0.3146, 0.09398, 0.3146, 0.1096, 0.3438, 0.3146, 0.09398, 0.3438, 0.1096, 0.3438, 0.1096, 0.3146, 0.09398, 0.2829, 0.4156, 0.25, 0.4189, 0.25, 0.4189, 0.2829, 0.4156, 0.1306, 0.3694, 0.1096, 0.3438, 0.1096, 0.3438, 0.1306, 0.3694, 0.2829, 0.08437, 0.3146, 0.09398, 0.3146, 0.09398, 0.2829, 0.08437, 0.3146, 0.406, 0.2829, 0.4156, 0.2829, 0.4156, 0.3146, 0.406, 0.1562, 0.3904, 0.1306, 0.3694, 0.1306, 0.3694, 0.1562, 0.3904, 0.25, 0.08112, 0.2829, 0.08437, 0.2829, 0.08437, 0.25, 0.08112, 0.3438, 0.3904, 0.3146, 0.406, 0.3146, 0.406, 0.3438, 0.3904, 0.1854, 0.406, 0.1562, 0.3904, 0.1562, 0.3904, 0.1854, 0.406, 0.2171, 0.08437, 0.25, 0.08112, 0.25, 0.08112, 0.2171, 0.08437, 0.3694, 0.3694, 0.3438, 0.3904, 0.3438, 0.3904, 0.3694, 0.3694, 0.2171, 0.4156, 0.1854, 0.406, 0.1854, 0.406, 0.2171, 0.4156, 0.1854, 0.09398, 0.2171, 0.08437, 0.2171, 0.08437, 0.1854, 0.09398, 0.25, 0.345, 0.2685, 0.3431, 0.2829, 0.4156, 0.25, 0.4189, 0.2685, 0.3431, 0.2863, 0.3377, 0.3146, 0.406, 0.2829, 0.4156, 0.2863, 0.3377, 0.3028, 0.329, 0.3438, 0.3904, 0.3146, 0.406, 0.3028, 0.329, 0.3171, 0.3171, 0.3694, 0.3694, 0.3438, 0.3904, 0.3171, 0.3171, 0.329, 0.3028, 0.3904, 0.3438, 0.3694, 0.3694, 0.329, 0.3028, 0.3377, 0.2863, 0.406, 0.3146, 0.3904, 0.3438, 0.3377, 0.2863, 0.3431, 0.2685, 0.4156, 0.2829, 0.406, 0.3146, 0.3431, 0.2685, 0.345, 0.25, 0.4189, 0.25, 0.4156, 0.2829, 0.345, 0.25, 0.3431, 0.2315, 0.4156, 0.2171, 0.4189, 0.25, 0.3431, 0.2315, 0.3377, 0.2137, 0.406, 0.1854, 0.4156, 0.2171, 0.3377, 0.2137, 0.329, 0.1972, 0.3904, 0.1562, 0.406, 0.1854, 0.329, 0.1972, 0.3171, 0.1829, 0.3694, 0.1306, 0.3904, 0.1562, 0.3171, 0.1829, 0.3028, 0.171, 0.3438, 0.1096, 0.3694, 0.1306, 0.3028, 0.171, 0.2863, 0.1623, 0.3146, 0.09398, 0.3438, 0.1096, 0.2863, 0.1623, 0.2685, 0.1569, 0.2829, 0.08437, 0.3146, 0.09398, 0.2685, 0.1569, 0.25, 0.155, 0.25, 0.08112, 0.2829, 0.08437, 0.25, 0.155, 0.2315, 0.1569, 0.2171, 0.08437, 0.25, 0.08112, 0.2315, 0.1569, 0.2137, 0.1623, 0.1854, 0.09398, 0.2171, 0.08437, 0.2137, 0.1623, 0.1972, 0.171, 0.1562, 0.1096, 0.1854, 0.09398, 0.1972, 0.171, 0.1829, 0.1829, 0.1306, 0.1306, 0.1562, 0.1096, 0.1829, 0.1829, 0.171, 0.1972, 0.1096, 0.1562, 0.1306, 0.1306, 0.171, 0.1972, 0.1623, 0.2137, 0.09398, 0.1854, 0.1096, 0.1562, 0.1623, 0.2137, 0.1569, 0.2315, 0.08437, 0.2171, 0.09398, 0.1854, 0.1569, 0.2315, 0.155, 0.25, 0.08112, 0.25, 0.08437, 0.2171, 0.155, 0.25, 0.1569, 0.2685, 0.08437, 0.2829, 0.08112, 0.25, 0.1569, 0.2685, 0.1623, 0.2863, 0.09398, 0.3146, 0.08437, 0.2829, 0.1623, 0.2863, 0.171, 0.3028, 0.1096, 0.3438, 0.09398, 0.3146, 0.171, 0.3028, 0.1829, 0.3171, 0.1306, 0.3694, 0.1096, 0.3438, 0.1829, 0.3171, 0.1972, 0.329, 0.1562, 0.3904, 0.1306, 0.3694, 0.1972, 0.329, 0.2137, 0.3377, 0.1854, 0.406, 0.1562, 0.3904, 0.2137, 0.3377, 0.2315, 0.3431, 0.2171, 0.4156, 0.1854, 0.406, 0.2315, 0.3431, 0.25, 0.345, 0.25, 0.4189, 0.2171, 0.4156, 0.2685, 0.3431, 0.25, 0.345, 0.2315, 0.3431, 0.2137, 0.3377, 0.1972, 0.329, 0.1829, 0.3171, 0.171, 0.3028, 0.1623, 0.2863, 0.1569, 0.2685, 0.155, 0.25, 0.1569, 0.2315, 0.1623, 0.2137, 0.171, 0.1972, 0.1829, 0.1829, 0.1972, 0.171, 0.2137, 0.1623, 0.2315, 0.1569, 0.25, 0.155, 0.2685, 0.1569, 0.2863, 0.1623, 0.3028, 0.171, 0.3171, 0.1829, 0.329, 0.1972, 0.3377, 0.2137, 0.3431, 0.2315, 0.345, 0.25, 0.3431, 0.2685, 0.3377, 0.2863, 0.329, 0.3028, 0.3171, 0.3171, 0.3028, 0.329, 0.2863, 0.3377, 0.3377, 0.2137, 0.3431, 0.2315, 0.3431, 0.2315, 0.3377, 0.2137, 0.155, 0.25, 0.1569, 0.2315, 0.1569, 0.2315, 0.155, 0.25, 0.329, 0.1972, 0.3377, 0.2137, 0.3377, 0.2137, 0.329, 0.1972, 0.1569, 0.2685, 0.155, 0.25, 0.155, 0.25, 0.1569, 0.2685, 0.3171, 0.1829, 0.329, 0.1972, 0.329, 0.1972, 0.3171, 0.1829, 0.1623, 0.2863, 0.1569, 0.2685, 0.1569, 0.2685, 0.1623, 0.2863, 0.3028, 0.171, 0.3171, 0.1829, 0.3171, 0.1829, 0.3028, 0.171, 0.171, 0.3028, 0.1623, 0.2863, 0.1623, 0.2863, 0.171, 0.3028, 0.2863, 0.1623, 0.3028, 0.171, 0.3028, 0.171, 0.2863, 0.1623, 0.2685, 0.3431, 0.25, 0.345, 0.25, 0.345, 0.2685, 0.3431, 0.1829, 0.3171, 0.171, 0.3028, 0.171, 0.3028, 0.1829, 0.3171, 0.2685, 0.1569, 0.2863, 0.1623, 0.2863, 0.1623, 0.2685, 0.1569, 0.2863, 0.3377, 0.2685, 0.3431, 0.2685, 0.3431, 0.2863, 0.3377, 0.1972, 0.329, 0.1829, 0.3171, 0.1829, 0.3171, 0.1972, 0.329, 0.25, 0.155, 0.2685, 0.1569, 0.2685, 0.1569, 0.25, 0.155, 0.3028, 0.329, 0.2863, 0.3377, 0.2863, 0.3377, 0.3028, 0.329, 0.2137, 0.3377, 0.1972, 0.329, 0.1972, 0.329, 0.2137, 0.3377, 0.2315, 0.1569, 0.25, 0.155, 0.25, 0.155, 0.2315, 0.1569, 0.3171, 0.3171, 0.3028, 0.329, 0.3028, 0.329, 0.3171, 0.3171, 0.2315, 0.3431, 0.2137, 0.3377, 0.2137, 0.3377, 0.2315, 0.3431, 0.2137, 0.1623, 0.2315, 0.1569, 0.2315, 0.1569, 0.2137, 0.1623, 0.329, 0.3028, 0.3171, 0.3171, 0.3171, 0.3171, 0.329, 0.3028, 0.25, 0.345, 0.2315, 0.3431, 0.2315, 0.3431, 0.25, 0.345, 0.1972, 0.171, 0.2137, 0.1623, 0.2137, 0.1623, 0.1972, 0.171, 0.3377, 0.2863, 0.329, 0.3028, 0.329, 0.3028, 0.3377, 0.2863, 0.1829, 0.1829, 0.1972, 0.171, 0.1972, 0.171, 0.1829, 0.1829, 0.3431, 0.2685, 0.3377, 0.2863, 0.3377, 0.2863, 0.3431, 0.2685, 0.171, 0.1972, 0.1829, 0.1829, 0.1829, 0.1829, 0.171, 0.1972, 0.345, 0.25, 0.3431, 0.2685, 0.3431, 0.2685, 0.345, 0.25, 0.1623, 0.2137, 0.171, 0.1972, 0.171, 0.1972, 0.1623, 0.2137, 0.3431, 0.2315, 0.345, 0.25, 0.345, 0.25, 0.3431, 0.2315])
me_plane_157.materials.append(mat_material_001)
me_plane_157.update()

# ---- objects
ob_light = bpy.data.objects.new('Light', light_light)
ob_cylinder_063 = bpy.data.objects.new('Cylinder.063', me_cylinder_073)
ob_bedside_lamp = bpy.data.objects.new('Bedside Lamp', me_plane_157)

# ---- transforms, parenting, visibility, modifiers, constraints
ob_light.location = (4.076, 1.005, 5.904)
ob_light.rotation_euler = (0.6503, 0.05522, 1.866)
ob_light.lock_rotations_4d = False
ob_light.empty_display_type = 'ARROWS'
ob_light.color = (0.0, 0.0, 0.0, 0.0)
ob_light.lineart.crease_threshold = 0.0
ob_cylinder_063.location = (-0.02358, 0.04751, 1.224)
ob_cylinder_063.rotation_euler = (1.571, 0.0, 0.0)
ob_bedside_lamp.location = (-0.02663, 0.0455, 0.3532)
ob_bedside_lamp.rotation_euler = (1.571, 0.0, 0.0)

# ---- collection membership
col_collection.objects.link(ob_light)
col_collection.objects.link(ob_cylinder_063)
col_collection.objects.link(ob_bedside_lamp)

# ---- scene / render settings (as saved in the file)
scene.frame_start = 1; scene.frame_end = 250; scene.frame_set(1)
scene.render.engine = 'BLENDER_EEVEE_NEXT'
scene.cycles.sampling_pattern = 'TABULATED_SOBOL'
bpy.context.view_layer.update()

# ---- added for rendering (the .blend has no active camera): camera
cam_auto = bpy.data.cameras.new('AutoCamera')
cam_auto.lens = 50.0
cam_auto.sensor_width = 36.0
cam_auto.clip_end = 1000.0
ob_auto_camera = bpy.data.objects.new('AutoCamera', cam_auto)
scene.collection.objects.link(ob_auto_camera)
ob_auto_camera.location = (1.59636, -1.89642, 2.02652)
ob_auto_camera.rotation_euler = (1.09748, -7.21219e-08, 0.694738)
scene.camera = ob_auto_camera
bpy.context.view_layer.update()

